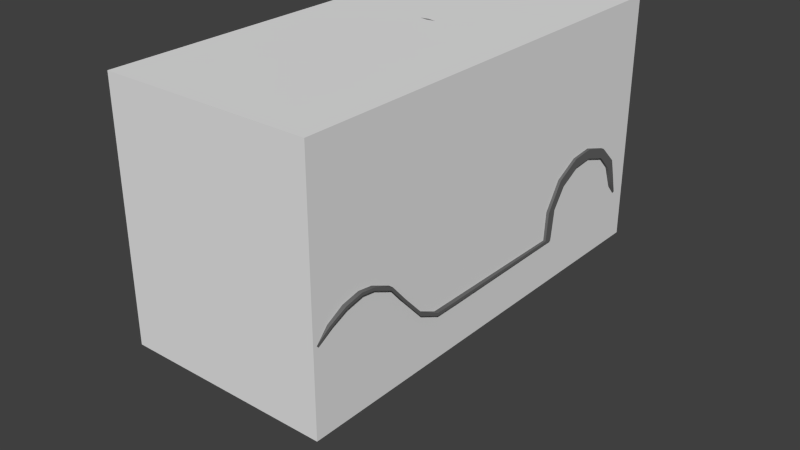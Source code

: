 # Source: t_ford.blend  (saved by Blender 2.75.0; exported with 4.5.12 LTS)
import bpy
from mathutils import Matrix  # noqa: F401  (used for matrix-valued properties, if any)

bpy.ops.wm.read_factory_settings(use_empty=True)
scene = bpy.context.scene
scene.name = 'Scene'

# ---- collections
col_collection_1 = bpy.data.collections.new('Collection 1'); scene.collection.children.link(col_collection_1)

# ---- materials (node trees are filled in below, after node groups)
mat_falg = bpy.data.materials.new('Falg')
mat_falg.alpha_threshold = 0.0
mat_falg.use_transparent_shadow = False
mat_falg.diffuse_color = (0.621, 0.8, 0.03879, 1.0)
mat_falg.roughness = 0.5
mat_tyre = bpy.data.materials.new('Tyre')
mat_tyre.alpha_threshold = 0.0
mat_tyre.use_transparent_shadow = False
mat_tyre.diffuse_color = (0.02038, 0.02038, 0.02038, 1.0)
mat_tyre.roughness = 0.5
mat_gold = bpy.data.materials.new('Gold')
mat_gold.alpha_threshold = 0.0
mat_gold.use_transparent_shadow = False
mat_gold.diffuse_color = (0.6955, 0.8, 0.0415, 1.0)
mat_gold.roughness = 0.5
mat_lamp_front = bpy.data.materials.new('Lamp front')
mat_lamp_front.alpha_threshold = 0.0
mat_lamp_front.use_transparent_shadow = False
mat_lamp_front.roughness = 0.5
mat_car_paint = bpy.data.materials.new('Car paint')
mat_car_paint.alpha_threshold = 0.0
mat_car_paint.use_transparent_shadow = False
mat_car_paint.diffuse_color = (0.1376, 0.1376, 0.1376, 1.0)
mat_car_paint.roughness = 0.5
mat_cover = bpy.data.materials.new('Cover')
mat_cover.alpha_threshold = 0.0
mat_cover.use_transparent_shadow = False
mat_cover.diffuse_color = (0.281, 0.281, 0.281, 1.0)
mat_cover.roughness = 0.5
mat_window = bpy.data.materials.new('Window')
mat_window.alpha_threshold = 0.0
mat_window.use_transparent_shadow = False
mat_window.roughness = 0.5
mat_seat = bpy.data.materials.new('Seat')
mat_seat.alpha_threshold = 0.0
mat_seat.use_transparent_shadow = False
mat_seat.diffuse_color = (0.2958, 0.3343, 0.09373, 1.0)
mat_seat.roughness = 0.5
mat_grill = bpy.data.materials.new('Grill')
mat_grill.alpha_threshold = 0.0
mat_grill.use_transparent_shadow = False
mat_grill.diffuse_color = (0.00637, 0.00637, 0.00637, 1.0)
mat_grill.roughness = 0.5
mat_material = bpy.data.materials.new('Material')
mat_material.alpha_threshold = 0.0
mat_material.use_transparent_shadow = False
mat_material.roughness = 0.5
mat_material.line_color = (0.0, 0.0, 0.0, 1.0)

# ---- material node trees

# ---- world
world_seat = bpy.data.worlds.new('Seat'); scene.world = world_seat
world_seat.use_sun_shadow = False
world_seat.sun_shadow_jitter_overblur = 0.0
world_seat.cycles.sampling_method = 'MANUAL'
world_seat.cycles.sample_map_resolution = 256

# ---- meshes
me_circle_006 = bpy.data.meshes.new('Circle.006')
me_circle_006.from_pydata([(-0.02763, 0.3845, -2.98e-08), (-0.02763, 0.333, 0.1922), (-0.02763, 0.1922, 0.333), (-0.02763, 0.0, 0.3845), (-0.02763, -0.1922, 0.333), (-0.02763, -0.333, 0.1922), (-0.02763, -0.3845, 2.98e-08), (-0.02763, -0.333, -0.1922), (-0.02763, -0.1922, -0.333), (-0.02763, -2.384e-07, -0.3845), (-0.02763, 0.1922, -0.333), (-0.02763, 0.333, -0.1922), (-0.02572, 0.2964, -2.98e-08), (-0.02572, 0.2567, 0.1482), (-0.02572, 0.1482, 0.2567), (-0.02572, 0.0, 0.2964), (-0.02572, -0.1482, 0.2567), (-0.02572, -0.2567, 0.1482), (-0.02572, -0.2964, 2.98e-08), (-0.02572, -0.2567, -0.1482), (-0.02572, -0.1482, -0.2567), (-0.02572, -2.384e-07, -0.2964), (-0.02572, 0.1482, -0.2567), (-0.02572, 0.2567, -0.1482), (0.02763, 0.3845, -2.98e-08), (0.02763, 0.333, 0.1922), (0.02763, 0.1922, 0.333), (0.02763, 0.0, 0.3845), (0.02763, -0.1922, 0.333), (0.02763, -0.333, 0.1922), (0.02763, -0.3845, 2.98e-08), (0.02763, -0.333, -0.1922), (0.02763, -0.1922, -0.333), (0.02763, -2.384e-07, -0.3845), (0.02763, 0.1922, -0.333), (0.02763, 0.333, -0.1922), (0.02572, 0.2964, -2.98e-08), (0.02572, 0.2567, 0.1482), (0.02572, 0.1482, 0.2567), (0.02572, 0.0, 0.2964), (0.02572, -0.1482, 0.2567), (0.02572, -0.2567, 0.1482), (0.02572, -0.2964, 2.98e-08), (0.02572, -0.2567, -0.1482), (0.02572, -0.1482, -0.2567), (0.02572, -2.384e-07, -0.2964), (0.02572, 0.1482, -0.2567), (0.02572, 0.2567, -0.1482), (0.04193, 0.3245, 0.1874), (0.04193, 0.3747, -2.98e-08), (0.04193, 0.1874, 0.3245), (0.04193, 0.0, 0.3747), (0.04193, -0.1874, 0.3245), (0.04193, -0.3245, 0.1874), (0.04193, -0.3747, 2.98e-08), (0.04193, -0.3245, -0.1874), (0.04193, -0.1874, -0.3245), (0.04193, -2.384e-07, -0.3747), (0.04193, 0.1874, -0.3245), (0.04193, 0.3245, -0.1874), (0.04193, 0.2688, 0.1552), (0.04193, 0.3104, -2.98e-08), (0.04193, 0.1552, 0.2688), (0.04193, 0.0, 0.3104), (0.04193, -0.1552, 0.2688), (0.04193, -0.2688, 0.1552), (0.04193, -0.3104, 2.98e-08), (0.04193, -0.2688, -0.1552), (0.04193, -0.1552, -0.2688), (0.04193, -2.384e-07, -0.3104), (0.04193, 0.1552, -0.2688), (0.04193, 0.2688, -0.1552), (-0.04193, 0.3245, 0.1874), (-0.04193, 0.3747, -2.98e-08), (-0.04193, 0.1874, 0.3245), (-0.04193, 0.0, 0.3747), (-0.04193, -0.1874, 0.3245), (-0.04193, -0.3245, 0.1874), (-0.04193, -0.3747, 2.98e-08), (-0.04193, -0.3245, -0.1874), (-0.04193, -0.1874, -0.3245), (-0.04193, -2.384e-07, -0.3747), (-0.04193, 0.1874, -0.3245), (-0.04193, 0.3245, -0.1874), (-0.04193, 0.2688, 0.1552), (-0.04193, 0.3104, -2.98e-08), (-0.04193, 0.1552, 0.2688), (-0.04193, 0.0, 0.3104), (-0.04193, -0.1552, 0.2688), (-0.04193, -0.2688, 0.1552), (-0.04193, -0.3104, 2.98e-08), (-0.04193, -0.2688, -0.1552), (-0.04193, -0.1552, -0.2688), (-0.04193, -2.384e-07, -0.3104), (-0.04193, 0.1552, -0.2688), (-0.04193, 0.2688, -0.1552), (-0.02317, 0.2312, 0.1335), (-0.02317, 0.267, -2.98e-08), (-0.02317, 0.1335, 0.2312), (-0.02317, 0.0, 0.267), (-0.02317, -0.1335, 0.2312), (-0.02317, -0.2312, 0.1335), (-0.02317, -0.267, 2.98e-08), (-0.02317, -0.2312, -0.1335), (-0.02317, -0.1335, -0.2312), (-0.02317, -2.384e-07, -0.267), (-0.02317, 0.1335, -0.2312), (-0.02317, 0.2312, -0.1335), (0.02317, 0.2312, 0.1335), (0.02317, 0.267, -2.98e-08), (0.02317, 0.1335, 0.2312), (0.02317, 0.0, 0.267), (0.02317, -0.1335, 0.2312), (0.02317, -0.2312, 0.1335), (0.02317, -0.267, 2.98e-08), (0.02317, -0.2312, -0.1335), (0.02317, -0.1335, -0.2312), (0.02317, -2.384e-07, -0.267), (0.02317, 0.1335, -0.2312), (0.02317, 0.2312, -0.1335), (-0.00695, 0.197, -0.1677), (-0.00695, 0.1677, -0.197), (0.00695, 0.197, -0.1677), (0.00695, 0.1677, -0.197), (-0.00695, 0.08676, -0.2437), (-0.00695, 0.04672, -0.2544), (0.00695, 0.08676, -0.2437), (0.00695, 0.04672, -0.2544), (-0.00695, -0.04672, -0.2544), (-0.00695, -0.08676, -0.2437), (0.00695, -0.04672, -0.2544), (0.00695, -0.08676, -0.2437), (-0.00695, -0.1677, -0.197), (-0.00695, -0.197, -0.1677), (0.00695, -0.1677, -0.197), (0.00695, -0.197, -0.1677), (-0.00695, -0.2437, -0.08676), (-0.00695, -0.2544, -0.04672), (0.00695, -0.2437, -0.08676), (0.00695, -0.2544, -0.04672), (-0.00695, -0.2544, 0.04672), (-0.00695, -0.2437, 0.08676), (0.00695, -0.2544, 0.04672), (0.00695, -0.2437, 0.08676), (-0.00695, -0.197, 0.1677), (-0.00695, -0.1677, 0.197), (0.00695, -0.197, 0.1677), (0.00695, -0.1677, 0.197), (0.00695, -0.08676, 0.2437), (0.00695, -0.04672, 0.2544), (-0.00695, -0.04672, 0.2544), (-0.00695, -0.08676, 0.2437), (-0.00695, 0.04672, 0.2544), (-0.00695, 0.08676, 0.2437), (0.00695, 0.04672, 0.2544), (0.00695, 0.08676, 0.2437), (-0.00695, 0.1677, 0.197), (-0.00695, 0.197, 0.1677), (0.00695, 0.1677, 0.197), (0.00695, 0.197, 0.1677), (-0.00695, 0.2437, 0.08676), (-0.00695, 0.2544, 0.04672), (0.00695, 0.2437, 0.08676), (0.00695, 0.2544, 0.04672), (-0.00695, 0.2544, -0.04672), (-0.00695, 0.2437, -0.08676), (0.00695, 0.2544, -0.04672), (0.00695, 0.2437, -0.08676), (-0.00695, -0.03759, -0.06019), (0.00695, -0.03759, -0.06019), (-0.00695, -0.06019, -0.03759), (0.00695, -0.06019, -0.03759), (-0.00695, -0.07092, -0.002457), (0.00695, -0.07092, -0.002457), (-0.00695, -0.06265, 0.03333), (0.00695, -0.06265, 0.03333), (-0.00695, -0.03759, 0.06019), (0.00695, -0.03759, 0.06019), (0.01393, 0.07092, -0.002457), (0.01393, 0.06019, -0.03759), (-0.00695, -0.002457, 0.07092), (0.01393, 0.03333, -0.06265), (0.00695, -0.002457, 0.07092), (0.01393, -0.002457, -0.07092), (-0.00695, 0.03333, 0.06265), (-0.00695, 0.06265, 0.03333), (0.00695, 0.03333, 0.06265), (0.00695, 0.06265, 0.03333), (0.01393, 0.06265, 0.03333), (-0.00695, -0.002457, -0.07092), (0.01393, 0.03333, 0.06265), (0.00695, -0.002457, -0.07092), (0.01393, -0.002457, 0.07092), (-0.00695, 0.03333, -0.06265), (0.01393, -0.03759, 0.06019), (0.00695, 0.03333, -0.06265), (0.01393, -0.06265, 0.03333), (-0.00695, 0.06019, -0.03759), (0.01393, -0.07092, -0.002457), (0.00695, 0.06019, -0.03759), (0.01393, -0.06019, -0.03759), (-0.00695, 0.07092, -0.002457), (0.01393, -0.03759, -0.06019), (0.00695, 0.07092, -0.002457)], [], [(5, 4, 76, 77), (0, 11, 83, 73), (18, 19, 91, 90), (4, 3, 75, 76), (11, 10, 82, 83), (17, 18, 90, 89), (3, 2, 74, 75), (10, 9, 81, 82), (16, 17, 89, 88), (2, 1, 72, 74), (23, 12, 85, 95), (9, 8, 80, 81), (45, 44, 68, 69), (29, 30, 54, 53), (37, 36, 61, 60), (44, 43, 67, 68), (28, 29, 53, 52), (35, 24, 49, 59), (43, 42, 66, 67), (27, 28, 52, 51), (34, 35, 59, 58), (42, 41, 65, 66), (26, 27, 51, 50), (33, 34, 58, 57), (8, 9, 33, 32), (15, 14, 98, 99), (1, 2, 26, 25), (39, 40, 112, 111), (9, 10, 34, 33), (2, 3, 27, 26), (22, 21, 105, 106), (10, 11, 35, 34), (3, 4, 28, 27), (46, 47, 119, 118), (11, 0, 24, 35), (4, 5, 29, 28), (14, 13, 96, 98), (38, 39, 111, 110), (5, 6, 30, 29), (21, 20, 104, 105), (45, 46, 118, 117), (6, 7, 31, 30), (13, 12, 97, 96), (37, 38, 110, 108), (7, 8, 32, 31), (20, 19, 103, 104), (0, 1, 25, 24), (44, 45, 117, 116), (56, 57, 69, 68), (55, 56, 68, 67), (54, 55, 67, 66), (53, 54, 66, 65), (52, 53, 65, 64), (51, 52, 64, 63), (50, 51, 63, 62), (48, 50, 62, 60), (49, 48, 60, 61), (59, 49, 61, 71), (58, 59, 71, 70), (57, 58, 70, 69), (38, 37, 60, 62), (30, 31, 55, 54), (46, 45, 69, 70), (39, 38, 62, 63), (31, 32, 56, 55), (47, 46, 70, 71), (24, 25, 48, 49), (40, 39, 63, 64), (32, 33, 57, 56), (36, 47, 71, 61), (25, 26, 50, 48), (41, 40, 64, 65), (80, 92, 93, 81), (79, 91, 92, 80), (78, 90, 91, 79), (77, 89, 90, 78), (76, 88, 89, 77), (75, 87, 88, 76), (74, 86, 87, 75), (72, 84, 86, 74), (73, 85, 84, 72), (83, 95, 85, 73), (82, 94, 95, 83), (81, 93, 94, 82), (19, 20, 92, 91), (12, 13, 84, 85), (6, 5, 77, 78), (20, 21, 93, 92), (13, 14, 86, 84), (7, 6, 78, 79), (21, 22, 94, 93), (14, 15, 87, 86), (8, 7, 79, 80), (22, 23, 95, 94), (1, 0, 73, 72), (15, 16, 88, 87), (109, 97, 164, 166), (112, 113, 146, 147), (102, 101, 141, 140), (114, 115, 138, 139), (104, 103, 133, 132), (97, 109, 163, 161), (117, 105, 128, 130), (98, 96, 157, 156), (118, 106, 124, 126), (110, 111, 154, 155), (106, 118, 123, 121), (112, 100, 151, 148), (47, 36, 109, 119), (23, 22, 106, 107), (40, 41, 113, 112), (16, 15, 99, 100), (12, 23, 107, 97), (41, 42, 114, 113), (17, 16, 100, 101), (42, 43, 115, 114), (18, 17, 101, 102), (43, 44, 116, 115), (19, 18, 102, 103), (36, 37, 108, 109), (121, 123, 195, 193), (107, 106, 121, 120), (119, 107, 120, 122), (118, 119, 122, 123), (125, 127, 191, 189), (117, 118, 126, 127), (105, 117, 127, 125), (106, 105, 125, 124), (105, 104, 129, 128), (104, 116, 131, 129), (116, 117, 130, 131), (103, 115, 135, 133), (115, 116, 134, 135), (116, 104, 132, 134), (115, 103, 136, 138), (103, 102, 137, 136), (102, 114, 139, 137), (142, 140, 172, 173), (101, 113, 143, 141), (113, 114, 142, 143), (114, 102, 140, 142), (113, 101, 144, 146), (101, 100, 145, 144), (100, 112, 147, 145), (111, 112, 148, 149), (100, 99, 150, 151), (99, 111, 149, 150), (154, 152, 180, 182), (99, 98, 153, 152), (111, 99, 152, 154), (98, 110, 155, 153), (157, 159, 187, 185), (108, 110, 158, 159), (110, 98, 156, 158), (96, 108, 159, 157), (109, 108, 162, 163), (96, 97, 161, 160), (108, 96, 160, 162), (119, 109, 166, 167), (107, 119, 167, 165), (97, 107, 165, 164), (129, 131, 169, 168), (138, 136, 170, 171), (146, 144, 174, 175), (148, 151, 176, 177), (195, 199, 179, 181), (156, 157, 185, 184), (158, 156, 184, 186), (159, 158, 186, 187), (165, 167, 199, 197), (184, 185, 201, 197, 193, 189, 168, 170, 172, 174, 176, 180), (169, 191, 183, 202), (161, 163, 203, 201), (130, 128, 189, 191), (135, 134, 169, 171), (137, 139, 173, 172), (145, 147, 177, 176), (151, 150, 180, 176), (160, 161, 201, 185), (166, 164, 201, 203), (173, 171, 200, 198), (131, 130, 191, 169), (128, 129, 168, 189), (191, 195, 181, 183), (133, 135, 171, 170), (132, 133, 170, 168), (134, 132, 168, 169), (186, 182, 192, 190), (136, 137, 172, 170), (139, 138, 171, 173), (203, 187, 188, 178), (143, 142, 173, 175), (141, 143, 175, 174), (140, 141, 174, 172), (177, 175, 196, 194), (144, 145, 176, 174), (147, 146, 175, 177), (187, 186, 190, 188), (150, 149, 182, 180), (149, 148, 177, 182), (171, 169, 202, 200), (155, 154, 182, 186), (153, 155, 186, 184), (152, 153, 184, 180), (182, 177, 194, 192), (124, 125, 189, 193), (126, 124, 193, 195), (127, 126, 195, 191), (199, 203, 178, 179), (123, 122, 199, 195), (122, 120, 197, 199), (120, 121, 193, 197), (190, 192, 194, 196, 198, 200, 202, 183, 181, 179, 178, 188), (167, 166, 203, 199), (164, 165, 197, 201), (175, 173, 198, 196), (162, 160, 185, 187), (163, 162, 187, 203)])
me_circle_006.polygons.foreach_set('use_smooth', [True] * 218)
me_circle_006.polygons.foreach_set('material_index', [1, 1, 1, 1, 1, 1, 1, 1, 1, 1, 1, 1, 1, 1, 1, 1, 1, 1, 1, 1, 1, 1, 1, 1, 1, 0, 1, 0, 1, 1, 0, 1, 1, 0, 1, 1, 0, 0, 1, 0, 0, 1, 0, 0, 1, 0, 1, 0, 1, 1, 1, 1, 1, 1, 1, 1, 1, 1, 1, 1, 1, 1, 1, 1, 1, 1, 1, 1, 1, 1, 1, 1, 1, 1, 1, 1, 1, 1, 1, 1, 1, 1, 1, 1, 1, 1, 1, 1, 1, 1, 1, 1, 1, 1, 1, 1, 0, 0, 0, 0, 0, 0, 0, 0, 0, 0, 0, 0, 0, 0, 0, 0, 0, 0, 0, 0, 0, 0, 0, 0, 0, 0, 0, 0, 0, 0, 0, 0, 0, 0, 0, 0, 0, 0, 0, 0, 0, 0, 0, 0, 0, 0, 0, 0, 0, 0, 0, 0, 0, 0, 0, 0, 0, 0, 0, 0, 0, 0, 0, 0, 0, 0, 0, 0, 0, 0, 0, 0, 0, 0, 0, 0, 0, 0, 0, 0, 0, 0, 0, 0, 0, 0, 0, 0, 0, 0, 0, 0, 0, 0, 0, 0, 0, 0, 0, 0, 0, 0, 0, 0, 0, 0, 0, 0, 0, 0, 0, 0, 0, 0, 0, 0, 0, 0, 0, 0, 0, 0])
me_circle_006.materials.append(mat_falg)
me_circle_006.materials.append(mat_tyre)
me_circle_006.use_remesh_preserve_volume = False
me_circle_006.use_remesh_preserve_attributes = False
me_circle_006.use_mirror_vertex_groups = False
me_circle_006.update()
me_circle_005 = bpy.data.meshes.new('Circle.005')
me_circle_005.from_pydata([(-0.02777, 0.3844, -4.318e-05), (-0.02777, 0.3329, 0.1922), (-0.02777, 0.1922, 0.3329), (-0.02777, -4.411e-05, 0.3844), (-0.02777, -0.1923, 0.3329), (-0.02777, -0.333, 0.1922), (-0.02777, -0.3845, -4.312e-05), (-0.02777, -0.333, -0.1923), (-0.02777, -0.1923, -0.333), (-0.02777, -4.435e-05, -0.3845), (-0.02777, 0.1922, -0.333), (-0.02777, 0.3329, -0.1923), (-0.02586, 0.2964, -4.318e-05), (-0.02586, 0.2567, 0.1482), (-0.02586, 0.1482, 0.2567), (-0.02586, -4.411e-05, 0.2964), (-0.02586, -0.1483, 0.2567), (-0.02586, -0.2568, 0.1482), (-0.02586, -0.2965, -4.312e-05), (-0.02586, -0.2568, -0.1483), (-0.02586, -0.1483, -0.2568), (-0.02586, -4.435e-05, -0.2965), (-0.02586, 0.1482, -0.2568), (-0.02586, 0.2567, -0.1483), (0.02749, 0.3844, -4.318e-05), (0.02749, 0.3329, 0.1922), (0.02749, 0.1922, 0.3329), (0.02749, -4.411e-05, 0.3844), (0.02749, -0.1923, 0.3329), (0.02749, -0.333, 0.1922), (0.02749, -0.3845, -4.312e-05), (0.02749, -0.333, -0.1923), (0.02749, -0.1923, -0.333), (0.02749, -4.435e-05, -0.3845), (0.02749, 0.1922, -0.333), (0.02749, 0.3329, -0.1923), (0.02559, 0.2964, -4.318e-05), (0.02559, 0.2567, 0.1482), (0.02559, 0.1482, 0.2567), (0.02559, -4.411e-05, 0.2964), (0.02559, -0.1483, 0.2567), (0.02559, -0.2568, 0.1482), (0.02559, -0.2965, -4.312e-05), (0.02559, -0.2568, -0.1483), (0.02559, -0.1483, -0.2568), (0.02559, -4.435e-05, -0.2965), (0.02559, 0.1482, -0.2568), (0.02559, 0.2567, -0.1483), (0.04179, 0.3245, 0.1873), (0.04179, 0.3747, -4.318e-05), (0.04179, 0.1873, 0.3245), (0.04179, -4.411e-05, 0.3747), (0.04179, -0.1874, 0.3245), (0.04179, -0.3246, 0.1873), (0.04179, -0.3748, -4.312e-05), (0.04179, -0.3246, -0.1874), (0.04179, -0.1874, -0.3246), (0.04179, -4.435e-05, -0.3748), (0.04179, 0.1873, -0.3246), (0.04179, 0.3245, -0.1874), (0.04179, 0.2687, 0.1551), (0.04179, 0.3103, -4.318e-05), (0.04179, 0.1551, 0.2687), (0.04179, -4.411e-05, 0.3103), (0.04179, -0.1552, 0.2687), (0.04179, -0.2688, 0.1551), (0.04179, -0.3104, -4.312e-05), (0.04179, -0.2688, -0.1552), (0.04179, -0.1552, -0.2688), (0.04179, -4.435e-05, -0.3104), (0.04179, 0.1551, -0.2688), (0.04179, 0.2687, -0.1552), (-0.04207, 0.3245, 0.1873), (-0.04207, 0.3747, -4.318e-05), (-0.04207, 0.1873, 0.3245), (-0.04207, -4.411e-05, 0.3747), (-0.04207, -0.1874, 0.3245), (-0.04207, -0.3246, 0.1873), (-0.04207, -0.3748, -4.312e-05), (-0.04207, -0.3246, -0.1874), (-0.04207, -0.1874, -0.3246), (-0.04207, -4.435e-05, -0.3748), (-0.04207, 0.1873, -0.3246), (-0.04207, 0.3245, -0.1874), (-0.04207, 0.2687, 0.1551), (-0.04207, 0.3103, -4.318e-05), (-0.04207, 0.1551, 0.2687), (-0.04207, -4.411e-05, 0.3103), (-0.04207, -0.1552, 0.2687), (-0.04207, -0.2688, 0.1551), (-0.04207, -0.3104, -4.312e-05), (-0.04207, -0.2688, -0.1552), (-0.04207, -0.1552, -0.2688), (-0.04207, -4.435e-05, -0.3104), (-0.04207, 0.1551, -0.2688), (-0.04207, 0.2687, -0.1552), (-0.02331, 0.2312, 0.1334), (-0.02331, 0.2669, -4.318e-05), (-0.02331, 0.1334, 0.2312), (-0.02331, -4.411e-05, 0.2669), (-0.02331, -0.1335, 0.2312), (-0.02331, -0.2312, 0.1334), (-0.02331, -0.267, -4.312e-05), (-0.02331, -0.2312, -0.1335), (-0.02331, -0.1335, -0.2312), (-0.02331, -4.435e-05, -0.267), (-0.02331, 0.1334, -0.2312), (-0.02331, 0.2312, -0.1335), (0.02303, 0.2312, 0.1334), (0.02303, 0.2669, -4.318e-05), (0.02303, 0.1334, 0.2312), (0.02303, -4.411e-05, 0.2669), (0.02303, -0.1335, 0.2312), (0.02303, -0.2312, 0.1334), (0.02303, -0.267, -4.312e-05), (0.02303, -0.2312, -0.1335), (0.02303, -0.1335, -0.2312), (0.02303, -4.435e-05, -0.267), (0.02303, 0.1334, -0.2312), (0.02303, 0.2312, -0.1335), (-0.007088, 0.197, -0.1677), (-0.007088, 0.1676, -0.197), (0.006811, 0.197, -0.1677), (0.006811, 0.1676, -0.197), (-0.007088, 0.08672, -0.2438), (-0.007088, 0.04667, -0.2545), (0.006811, 0.08672, -0.2438), (0.006811, 0.04667, -0.2545), (-0.007088, -0.04676, -0.2545), (-0.007088, -0.08681, -0.2438), (0.006811, -0.04676, -0.2545), (0.006811, -0.08681, -0.2438), (-0.007088, -0.1677, -0.197), (-0.007088, -0.197, -0.1677), (0.006811, -0.1677, -0.197), (0.006811, -0.197, -0.1677), (-0.007088, -0.2438, -0.08681), (-0.007088, -0.2545, -0.04676), (0.006811, -0.2438, -0.08681), (0.006811, -0.2545, -0.04676), (-0.007088, -0.2545, 0.04668), (-0.007088, -0.2438, 0.08672), (0.006811, -0.2545, 0.04668), (0.006811, -0.2438, 0.08672), (-0.007088, -0.197, 0.1676), (-0.007088, -0.1677, 0.197), (0.006811, -0.197, 0.1676), (0.006811, -0.1677, 0.197), (0.006811, -0.08681, 0.2437), (0.006811, -0.04676, 0.2544), (-0.007088, -0.04676, 0.2544), (-0.007088, -0.08681, 0.2437), (-0.007088, 0.04667, 0.2544), (-0.007088, 0.08672, 0.2437), (0.006811, 0.04667, 0.2544), (0.006811, 0.08672, 0.2437), (-0.007088, 0.1676, 0.197), (-0.007088, 0.197, 0.1676), (0.006811, 0.1676, 0.197), (0.006811, 0.197, 0.1676), (-0.007088, 0.2437, 0.08672), (-0.007088, 0.2544, 0.04668), (0.006811, 0.2437, 0.08672), (0.006811, 0.2544, 0.04668), (-0.007088, 0.2544, -0.04676), (-0.007088, 0.2437, -0.08681), (0.006811, 0.2544, -0.04676), (0.006811, 0.2437, -0.08681), (-0.007088, -0.03763, -0.06023), (0.006811, -0.03763, -0.06023), (-0.007088, -0.06023, -0.03763), (0.006811, -0.06023, -0.03763), (-0.007088, -0.07096, -0.0025), (0.006811, -0.07096, -0.0025), (-0.007088, -0.06269, 0.03329), (0.006811, -0.06269, 0.03329), (-0.007088, -0.03763, 0.06014), (0.006811, -0.03763, 0.06014), (0.01379, 0.07087, -0.0025), (0.01379, 0.06014, -0.03763), (-0.007088, -0.002501, 0.07087), (0.01379, 0.03329, -0.06269), (0.006811, -0.002501, 0.07087), (0.01379, -0.002502, -0.07096), (-0.007088, 0.03329, 0.0626), (-0.007088, 0.0626, 0.03329), (0.006811, 0.03329, 0.0626), (0.006811, 0.0626, 0.03329), (0.01379, 0.0626, 0.03329), (-0.007088, -0.002502, -0.07096), (0.01379, 0.03329, 0.0626), (0.006811, -0.002502, -0.07096), (0.01379, -0.002501, 0.07087), (-0.007088, 0.03329, -0.06269), (0.01379, -0.03763, 0.06014), (0.006811, 0.03329, -0.06269), (0.01379, -0.06269, 0.03329), (-0.007088, 0.06014, -0.03763), (0.01379, -0.07096, -0.0025), (0.006811, 0.06014, -0.03763), (0.01379, -0.06023, -0.03763), (-0.007088, 0.07087, -0.0025), (0.01379, -0.03763, -0.06023), (0.006811, 0.07087, -0.0025)], [], [(5, 4, 76, 77), (0, 11, 83, 73), (18, 19, 91, 90), (4, 3, 75, 76), (11, 10, 82, 83), (17, 18, 90, 89), (3, 2, 74, 75), (10, 9, 81, 82), (16, 17, 89, 88), (2, 1, 72, 74), (23, 12, 85, 95), (9, 8, 80, 81), (45, 44, 68, 69), (29, 30, 54, 53), (37, 36, 61, 60), (44, 43, 67, 68), (28, 29, 53, 52), (35, 24, 49, 59), (43, 42, 66, 67), (27, 28, 52, 51), (34, 35, 59, 58), (42, 41, 65, 66), (26, 27, 51, 50), (33, 34, 58, 57), (8, 9, 33, 32), (15, 14, 98, 99), (1, 2, 26, 25), (39, 40, 112, 111), (9, 10, 34, 33), (2, 3, 27, 26), (22, 21, 105, 106), (10, 11, 35, 34), (3, 4, 28, 27), (46, 47, 119, 118), (11, 0, 24, 35), (4, 5, 29, 28), (14, 13, 96, 98), (38, 39, 111, 110), (5, 6, 30, 29), (21, 20, 104, 105), (45, 46, 118, 117), (6, 7, 31, 30), (13, 12, 97, 96), (37, 38, 110, 108), (7, 8, 32, 31), (20, 19, 103, 104), (0, 1, 25, 24), (44, 45, 117, 116), (56, 57, 69, 68), (55, 56, 68, 67), (54, 55, 67, 66), (53, 54, 66, 65), (52, 53, 65, 64), (51, 52, 64, 63), (50, 51, 63, 62), (48, 50, 62, 60), (49, 48, 60, 61), (59, 49, 61, 71), (58, 59, 71, 70), (57, 58, 70, 69), (38, 37, 60, 62), (30, 31, 55, 54), (46, 45, 69, 70), (39, 38, 62, 63), (31, 32, 56, 55), (47, 46, 70, 71), (24, 25, 48, 49), (40, 39, 63, 64), (32, 33, 57, 56), (36, 47, 71, 61), (25, 26, 50, 48), (41, 40, 64, 65), (80, 92, 93, 81), (79, 91, 92, 80), (78, 90, 91, 79), (77, 89, 90, 78), (76, 88, 89, 77), (75, 87, 88, 76), (74, 86, 87, 75), (72, 84, 86, 74), (73, 85, 84, 72), (83, 95, 85, 73), (82, 94, 95, 83), (81, 93, 94, 82), (19, 20, 92, 91), (12, 13, 84, 85), (6, 5, 77, 78), (20, 21, 93, 92), (13, 14, 86, 84), (7, 6, 78, 79), (21, 22, 94, 93), (14, 15, 87, 86), (8, 7, 79, 80), (22, 23, 95, 94), (1, 0, 73, 72), (15, 16, 88, 87), (109, 97, 164, 166), (112, 113, 146, 147), (102, 101, 141, 140), (114, 115, 138, 139), (104, 103, 133, 132), (97, 109, 163, 161), (117, 105, 128, 130), (98, 96, 157, 156), (118, 106, 124, 126), (110, 111, 154, 155), (106, 118, 123, 121), (112, 100, 151, 148), (47, 36, 109, 119), (23, 22, 106, 107), (40, 41, 113, 112), (16, 15, 99, 100), (12, 23, 107, 97), (41, 42, 114, 113), (17, 16, 100, 101), (42, 43, 115, 114), (18, 17, 101, 102), (43, 44, 116, 115), (19, 18, 102, 103), (36, 37, 108, 109), (121, 123, 195, 193), (107, 106, 121, 120), (119, 107, 120, 122), (118, 119, 122, 123), (125, 127, 191, 189), (117, 118, 126, 127), (105, 117, 127, 125), (106, 105, 125, 124), (105, 104, 129, 128), (104, 116, 131, 129), (116, 117, 130, 131), (103, 115, 135, 133), (115, 116, 134, 135), (116, 104, 132, 134), (115, 103, 136, 138), (103, 102, 137, 136), (102, 114, 139, 137), (142, 140, 172, 173), (101, 113, 143, 141), (113, 114, 142, 143), (114, 102, 140, 142), (113, 101, 144, 146), (101, 100, 145, 144), (100, 112, 147, 145), (111, 112, 148, 149), (100, 99, 150, 151), (99, 111, 149, 150), (154, 152, 180, 182), (99, 98, 153, 152), (111, 99, 152, 154), (98, 110, 155, 153), (157, 159, 187, 185), (108, 110, 158, 159), (110, 98, 156, 158), (96, 108, 159, 157), (109, 108, 162, 163), (96, 97, 161, 160), (108, 96, 160, 162), (119, 109, 166, 167), (107, 119, 167, 165), (97, 107, 165, 164), (129, 131, 169, 168), (138, 136, 170, 171), (146, 144, 174, 175), (148, 151, 176, 177), (195, 199, 179, 181), (156, 157, 185, 184), (158, 156, 184, 186), (159, 158, 186, 187), (165, 167, 199, 197), (184, 185, 201, 197, 193, 189, 168, 170, 172, 174, 176, 180), (169, 191, 183, 202), (161, 163, 203, 201), (130, 128, 189, 191), (135, 134, 169, 171), (137, 139, 173, 172), (145, 147, 177, 176), (151, 150, 180, 176), (160, 161, 201, 185), (166, 164, 201, 203), (173, 171, 200, 198), (131, 130, 191, 169), (128, 129, 168, 189), (191, 195, 181, 183), (133, 135, 171, 170), (132, 133, 170, 168), (134, 132, 168, 169), (186, 182, 192, 190), (136, 137, 172, 170), (139, 138, 171, 173), (203, 187, 188, 178), (143, 142, 173, 175), (141, 143, 175, 174), (140, 141, 174, 172), (177, 175, 196, 194), (144, 145, 176, 174), (147, 146, 175, 177), (187, 186, 190, 188), (150, 149, 182, 180), (149, 148, 177, 182), (171, 169, 202, 200), (155, 154, 182, 186), (153, 155, 186, 184), (152, 153, 184, 180), (182, 177, 194, 192), (124, 125, 189, 193), (126, 124, 193, 195), (127, 126, 195, 191), (199, 203, 178, 179), (123, 122, 199, 195), (122, 120, 197, 199), (120, 121, 193, 197), (190, 192, 194, 196, 198, 200, 202, 183, 181, 179, 178, 188), (167, 166, 203, 199), (164, 165, 197, 201), (175, 173, 198, 196), (162, 160, 185, 187), (163, 162, 187, 203)])
me_circle_005.polygons.foreach_set('use_smooth', [True] * 218)
me_circle_005.polygons.foreach_set('material_index', [1, 1, 1, 1, 1, 1, 1, 1, 1, 1, 1, 1, 1, 1, 1, 1, 1, 1, 1, 1, 1, 1, 1, 1, 1, 0, 1, 0, 1, 1, 0, 1, 1, 0, 1, 1, 0, 0, 1, 0, 0, 1, 0, 0, 1, 0, 1, 0, 1, 1, 1, 1, 1, 1, 1, 1, 1, 1, 1, 1, 1, 1, 1, 1, 1, 1, 1, 1, 1, 1, 1, 1, 1, 1, 1, 1, 1, 1, 1, 1, 1, 1, 1, 1, 1, 1, 1, 1, 1, 1, 1, 1, 1, 1, 1, 1, 0, 0, 0, 0, 0, 0, 0, 0, 0, 0, 0, 0, 0, 0, 0, 0, 0, 0, 0, 0, 0, 0, 0, 0, 0, 0, 0, 0, 0, 0, 0, 0, 0, 0, 0, 0, 0, 0, 0, 0, 0, 0, 0, 0, 0, 0, 0, 0, 0, 0, 0, 0, 0, 0, 0, 0, 0, 0, 0, 0, 0, 0, 0, 0, 0, 0, 0, 0, 0, 0, 0, 0, 0, 0, 0, 0, 0, 0, 0, 0, 0, 0, 0, 0, 0, 0, 0, 0, 0, 0, 0, 0, 0, 0, 0, 0, 0, 0, 0, 0, 0, 0, 0, 0, 0, 0, 0, 0, 0, 0, 0, 0, 0, 0, 0, 0, 0, 0, 0, 0, 0, 0])
me_circle_005.materials.append(mat_falg)
me_circle_005.materials.append(mat_tyre)
me_circle_005.use_remesh_preserve_volume = False
me_circle_005.use_remesh_preserve_attributes = False
me_circle_005.use_mirror_vertex_groups = False
me_circle_005.update()
me_circle_004 = bpy.data.meshes.new('Circle.004')
me_circle_004.from_pydata([(0.691, 1.531, 0.3752), (0.691, 1.48, 0.5674), (0.691, 1.339, 0.7082), (0.691, 1.147, 0.7597), (0.691, 0.9547, 0.7082), (0.691, 0.814, 0.5674), (0.691, 0.7625, 0.3752), (0.691, 0.814, 0.183), (0.691, 0.9547, 0.04223), (0.691, 1.147, -0.009281), (0.691, 1.339, 0.04223), (0.691, 1.48, 0.183), (0.6929, 1.443, 0.3752), (0.6929, 1.404, 0.5234), (0.6929, 1.295, 0.6319), (0.6929, 1.147, 0.6716), (0.6929, 0.9987, 0.6319), (0.6929, 0.8902, 0.5234), (0.6929, 0.8505, 0.3752), (0.6929, 0.8902, 0.227), (0.6929, 0.9987, 0.1185), (0.6929, 1.147, 0.07877), (0.6929, 1.295, 0.1185), (0.6929, 1.404, 0.227), (0.7463, 1.531, 0.3752), (0.7463, 1.48, 0.5674), (0.7463, 1.339, 0.7082), (0.7463, 1.147, 0.7597), (0.7463, 0.9547, 0.7082), (0.7463, 0.814, 0.5674), (0.7463, 0.7625, 0.3752), (0.7463, 0.814, 0.183), (0.7463, 0.9547, 0.04223), (0.7463, 1.147, -0.009281), (0.7463, 1.339, 0.04223), (0.7463, 1.48, 0.183), (0.7444, 1.443, 0.3752), (0.7444, 1.404, 0.5234), (0.7444, 1.295, 0.6319), (0.7444, 1.147, 0.6716), (0.7444, 0.9987, 0.6319), (0.7444, 0.8902, 0.5234), (0.7444, 0.8505, 0.3752), (0.7444, 0.8902, 0.227), (0.7444, 0.9987, 0.1185), (0.7444, 1.147, 0.07877), (0.7444, 1.295, 0.1185), (0.7444, 1.404, 0.227), (0.7606, 1.471, 0.5626), (0.7606, 1.522, 0.3752), (0.7606, 1.334, 0.6997), (0.7606, 1.147, 0.7499), (0.7606, 0.9596, 0.6997), (0.7606, 0.8224, 0.5626), (0.7606, 0.7722, 0.3752), (0.7606, 0.8224, 0.1878), (0.7606, 0.9596, 0.05066), (0.7606, 1.147, 0.0004487), (0.7606, 1.334, 0.05066), (0.7606, 1.471, 0.1878), (0.7606, 1.416, 0.5304), (0.7606, 1.457, 0.3752), (0.7606, 1.302, 0.644), (0.7606, 1.147, 0.6856), (0.7606, 0.9918, 0.644), (0.7606, 0.8782, 0.5304), (0.7606, 0.8366, 0.3752), (0.7606, 0.8782, 0.22), (0.7606, 0.9918, 0.1064), (0.7606, 1.147, 0.06484), (0.7606, 1.302, 0.1064), (0.7606, 1.416, 0.22), (0.6767, 1.471, 0.5626), (0.6767, 1.522, 0.3752), (0.6767, 1.334, 0.6997), (0.6767, 1.147, 0.7499), (0.6767, 0.9596, 0.6997), (0.6767, 0.8224, 0.5626), (0.6767, 0.7722, 0.3752), (0.6767, 0.8224, 0.1878), (0.6767, 0.9596, 0.05066), (0.6767, 1.147, 0.0004487), (0.6767, 1.334, 0.05066), (0.6767, 1.471, 0.1878), (0.6767, 1.416, 0.5304), (0.6767, 1.457, 0.3752), (0.6767, 1.302, 0.644), (0.6767, 1.147, 0.6856), (0.6767, 0.9918, 0.644), (0.6767, 0.8782, 0.5304), (0.6767, 0.8366, 0.3752), (0.6767, 0.8782, 0.22), (0.6767, 0.9918, 0.1064), (0.6767, 1.147, 0.06484), (0.6767, 1.302, 0.1064), (0.6767, 1.416, 0.22), (0.6955, 1.378, 0.5087), (0.6955, 1.414, 0.3752), (0.6955, 1.28, 0.6064), (0.6955, 1.147, 0.6422), (0.6955, 1.013, 0.6064), (0.6955, 0.9158, 0.5087), (0.6955, 0.88, 0.3752), (0.6955, 0.9158, 0.2417), (0.6955, 1.013, 0.144), (0.6955, 1.147, 0.1082), (0.6955, 1.28, 0.144), (0.6955, 1.378, 0.2417), (0.7418, 1.378, 0.5087), (0.7418, 1.414, 0.3752), (0.7418, 1.28, 0.6064), (0.7418, 1.147, 0.6422), (0.7418, 1.013, 0.6064), (0.7418, 0.9158, 0.5087), (0.7418, 0.88, 0.3752), (0.7418, 0.9158, 0.2417), (0.7418, 1.013, 0.144), (0.7418, 1.147, 0.1082), (0.7418, 1.28, 0.144), (0.7418, 1.378, 0.2417), (0.7117, 1.344, 0.2075), (0.7117, 1.315, 0.1782), (0.7256, 1.344, 0.2075), (0.7256, 1.315, 0.1782), (0.7117, 1.234, 0.1315), (0.7117, 1.194, 0.1208), (0.7256, 1.234, 0.1315), (0.7256, 1.194, 0.1208), (0.7117, 1.1, 0.1208), (0.7117, 1.06, 0.1315), (0.7256, 1.1, 0.1208), (0.7256, 1.06, 0.1315), (0.7117, 0.9793, 0.1782), (0.7117, 0.95, 0.2075), (0.7256, 0.9793, 0.1782), (0.7256, 0.95, 0.2075), (0.7117, 0.9032, 0.2884), (0.7117, 0.8925, 0.3285), (0.7256, 0.9032, 0.2884), (0.7256, 0.8925, 0.3285), (0.7117, 0.8925, 0.4219), (0.7117, 0.9032, 0.462), (0.7256, 0.8925, 0.4219), (0.7256, 0.9032, 0.462), (0.7117, 0.95, 0.5429), (0.7117, 0.9793, 0.5722), (0.7256, 0.95, 0.5429), (0.7256, 0.9793, 0.5722), (0.7256, 1.06, 0.6189), (0.7256, 1.1, 0.6296), (0.7117, 1.1, 0.6296), (0.7117, 1.06, 0.6189), (0.7117, 1.194, 0.6296), (0.7117, 1.234, 0.6189), (0.7256, 1.194, 0.6296), (0.7256, 1.234, 0.6189), (0.7117, 1.315, 0.5722), (0.7117, 1.344, 0.5429), (0.7256, 1.315, 0.5722), (0.7256, 1.344, 0.5429), (0.7117, 1.391, 0.462), (0.7117, 1.401, 0.4219), (0.7256, 1.391, 0.462), (0.7256, 1.401, 0.4219), (0.7117, 1.401, 0.3285), (0.7117, 1.391, 0.2884), (0.7256, 1.401, 0.3285), (0.7256, 1.391, 0.2884), (0.7117, 1.109, 0.315), (0.7256, 1.109, 0.315), (0.7117, 1.087, 0.3376), (0.7256, 1.087, 0.3376), (0.7117, 1.076, 0.3727), (0.7256, 1.076, 0.3727), (0.7117, 1.084, 0.4085), (0.7256, 1.084, 0.4085), (0.7117, 1.109, 0.4354), (0.7256, 1.109, 0.4354), (0.7326, 1.218, 0.3727), (0.7326, 1.207, 0.3376), (0.7117, 1.144, 0.4461), (0.7326, 1.18, 0.3126), (0.7256, 1.144, 0.4461), (0.7326, 1.144, 0.3043), (0.7117, 1.18, 0.4378), (0.7117, 1.21, 0.4085), (0.7256, 1.18, 0.4378), (0.7256, 1.21, 0.4085), (0.7326, 1.21, 0.4085), (0.7117, 1.144, 0.3043), (0.7326, 1.18, 0.4378), (0.7256, 1.144, 0.3043), (0.7326, 1.144, 0.4461), (0.7117, 1.18, 0.3126), (0.7326, 1.109, 0.4354), (0.7256, 1.18, 0.3126), (0.7326, 1.084, 0.4085), (0.7117, 1.207, 0.3376), (0.7326, 1.076, 0.3727), (0.7256, 1.207, 0.3376), (0.7326, 1.087, 0.3376), (0.7117, 1.218, 0.3727), (0.7326, 1.109, 0.315), (0.7256, 1.218, 0.3727)], [], [(5, 4, 76, 77), (0, 11, 83, 73), (18, 19, 91, 90), (4, 3, 75, 76), (11, 10, 82, 83), (17, 18, 90, 89), (3, 2, 74, 75), (10, 9, 81, 82), (16, 17, 89, 88), (2, 1, 72, 74), (23, 12, 85, 95), (9, 8, 80, 81), (45, 44, 68, 69), (29, 30, 54, 53), (37, 36, 61, 60), (44, 43, 67, 68), (28, 29, 53, 52), (35, 24, 49, 59), (43, 42, 66, 67), (27, 28, 52, 51), (34, 35, 59, 58), (42, 41, 65, 66), (26, 27, 51, 50), (33, 34, 58, 57), (8, 9, 33, 32), (15, 14, 98, 99), (1, 2, 26, 25), (39, 40, 112, 111), (9, 10, 34, 33), (2, 3, 27, 26), (22, 21, 105, 106), (10, 11, 35, 34), (3, 4, 28, 27), (46, 47, 119, 118), (11, 0, 24, 35), (4, 5, 29, 28), (14, 13, 96, 98), (38, 39, 111, 110), (5, 6, 30, 29), (21, 20, 104, 105), (45, 46, 118, 117), (6, 7, 31, 30), (13, 12, 97, 96), (37, 38, 110, 108), (7, 8, 32, 31), (20, 19, 103, 104), (0, 1, 25, 24), (44, 45, 117, 116), (56, 57, 69, 68), (55, 56, 68, 67), (54, 55, 67, 66), (53, 54, 66, 65), (52, 53, 65, 64), (51, 52, 64, 63), (50, 51, 63, 62), (48, 50, 62, 60), (49, 48, 60, 61), (59, 49, 61, 71), (58, 59, 71, 70), (57, 58, 70, 69), (38, 37, 60, 62), (30, 31, 55, 54), (46, 45, 69, 70), (39, 38, 62, 63), (31, 32, 56, 55), (47, 46, 70, 71), (24, 25, 48, 49), (40, 39, 63, 64), (32, 33, 57, 56), (36, 47, 71, 61), (25, 26, 50, 48), (41, 40, 64, 65), (80, 92, 93, 81), (79, 91, 92, 80), (78, 90, 91, 79), (77, 89, 90, 78), (76, 88, 89, 77), (75, 87, 88, 76), (74, 86, 87, 75), (72, 84, 86, 74), (73, 85, 84, 72), (83, 95, 85, 73), (82, 94, 95, 83), (81, 93, 94, 82), (19, 20, 92, 91), (12, 13, 84, 85), (6, 5, 77, 78), (20, 21, 93, 92), (13, 14, 86, 84), (7, 6, 78, 79), (21, 22, 94, 93), (14, 15, 87, 86), (8, 7, 79, 80), (22, 23, 95, 94), (1, 0, 73, 72), (15, 16, 88, 87), (109, 97, 164, 166), (112, 113, 146, 147), (102, 101, 141, 140), (114, 115, 138, 139), (104, 103, 133, 132), (97, 109, 163, 161), (117, 105, 128, 130), (98, 96, 157, 156), (118, 106, 124, 126), (110, 111, 154, 155), (106, 118, 123, 121), (112, 100, 151, 148), (47, 36, 109, 119), (23, 22, 106, 107), (40, 41, 113, 112), (16, 15, 99, 100), (12, 23, 107, 97), (41, 42, 114, 113), (17, 16, 100, 101), (42, 43, 115, 114), (18, 17, 101, 102), (43, 44, 116, 115), (19, 18, 102, 103), (36, 37, 108, 109), (121, 123, 195, 193), (107, 106, 121, 120), (119, 107, 120, 122), (118, 119, 122, 123), (125, 127, 191, 189), (117, 118, 126, 127), (105, 117, 127, 125), (106, 105, 125, 124), (105, 104, 129, 128), (104, 116, 131, 129), (116, 117, 130, 131), (103, 115, 135, 133), (115, 116, 134, 135), (116, 104, 132, 134), (115, 103, 136, 138), (103, 102, 137, 136), (102, 114, 139, 137), (142, 140, 172, 173), (101, 113, 143, 141), (113, 114, 142, 143), (114, 102, 140, 142), (113, 101, 144, 146), (101, 100, 145, 144), (100, 112, 147, 145), (111, 112, 148, 149), (100, 99, 150, 151), (99, 111, 149, 150), (154, 152, 180, 182), (99, 98, 153, 152), (111, 99, 152, 154), (98, 110, 155, 153), (157, 159, 187, 185), (108, 110, 158, 159), (110, 98, 156, 158), (96, 108, 159, 157), (109, 108, 162, 163), (96, 97, 161, 160), (108, 96, 160, 162), (119, 109, 166, 167), (107, 119, 167, 165), (97, 107, 165, 164), (129, 131, 169, 168), (138, 136, 170, 171), (146, 144, 174, 175), (148, 151, 176, 177), (195, 199, 179, 181), (156, 157, 185, 184), (158, 156, 184, 186), (159, 158, 186, 187), (165, 167, 199, 197), (184, 185, 201, 197, 193, 189, 168, 170, 172, 174, 176, 180), (169, 191, 183, 202), (161, 163, 203, 201), (130, 128, 189, 191), (135, 134, 169, 171), (137, 139, 173, 172), (145, 147, 177, 176), (151, 150, 180, 176), (160, 161, 201, 185), (166, 164, 201, 203), (173, 171, 200, 198), (131, 130, 191, 169), (128, 129, 168, 189), (191, 195, 181, 183), (133, 135, 171, 170), (132, 133, 170, 168), (134, 132, 168, 169), (186, 182, 192, 190), (136, 137, 172, 170), (139, 138, 171, 173), (203, 187, 188, 178), (143, 142, 173, 175), (141, 143, 175, 174), (140, 141, 174, 172), (177, 175, 196, 194), (144, 145, 176, 174), (147, 146, 175, 177), (187, 186, 190, 188), (150, 149, 182, 180), (149, 148, 177, 182), (171, 169, 202, 200), (155, 154, 182, 186), (153, 155, 186, 184), (152, 153, 184, 180), (182, 177, 194, 192), (124, 125, 189, 193), (126, 124, 193, 195), (127, 126, 195, 191), (199, 203, 178, 179), (123, 122, 199, 195), (122, 120, 197, 199), (120, 121, 193, 197), (190, 192, 194, 196, 198, 200, 202, 183, 181, 179, 178, 188), (167, 166, 203, 199), (164, 165, 197, 201), (175, 173, 198, 196), (162, 160, 185, 187), (163, 162, 187, 203)])
me_circle_004.polygons.foreach_set('use_smooth', [True] * 218)
me_circle_004.polygons.foreach_set('material_index', [1, 1, 1, 1, 1, 1, 1, 1, 1, 1, 1, 1, 1, 1, 1, 1, 1, 1, 1, 1, 1, 1, 1, 1, 1, 0, 1, 0, 1, 1, 0, 1, 1, 0, 1, 1, 0, 0, 1, 0, 0, 1, 0, 0, 1, 0, 1, 0, 1, 1, 1, 1, 1, 1, 1, 1, 1, 1, 1, 1, 1, 1, 1, 1, 1, 1, 1, 1, 1, 1, 1, 1, 1, 1, 1, 1, 1, 1, 1, 1, 1, 1, 1, 1, 1, 1, 1, 1, 1, 1, 1, 1, 1, 1, 1, 1, 0, 0, 0, 0, 0, 0, 0, 0, 0, 0, 0, 0, 0, 0, 0, 0, 0, 0, 0, 0, 0, 0, 0, 0, 0, 0, 0, 0, 0, 0, 0, 0, 0, 0, 0, 0, 0, 0, 0, 0, 0, 0, 0, 0, 0, 0, 0, 0, 0, 0, 0, 0, 0, 0, 0, 0, 0, 0, 0, 0, 0, 0, 0, 0, 0, 0, 0, 0, 0, 0, 0, 0, 0, 0, 0, 0, 0, 0, 0, 0, 0, 0, 0, 0, 0, 0, 0, 0, 0, 0, 0, 0, 0, 0, 0, 0, 0, 0, 0, 0, 0, 0, 0, 0, 0, 0, 0, 0, 0, 0, 0, 0, 0, 0, 0, 0, 0, 0, 0, 0, 0, 0])
me_circle_004.materials.append(mat_falg)
me_circle_004.materials.append(mat_tyre)
me_circle_004.use_remesh_preserve_volume = False
me_circle_004.use_remesh_preserve_attributes = False
me_circle_004.use_mirror_vertex_groups = False
me_circle_004.update()
me_circle_003 = bpy.data.meshes.new('Circle.003')
me_circle_003.from_pydata([(0.691, -1.008, 0.3752), (0.691, -1.06, 0.5674), (0.691, -1.2, 0.7082), (0.691, -1.393, 0.7597), (0.691, -1.585, 0.7082), (0.691, -1.726, 0.5674), (0.691, -1.777, 0.3752), (0.691, -1.726, 0.183), (0.691, -1.585, 0.04223), (0.691, -1.393, -0.009281), (0.691, -1.2, 0.04223), (0.691, -1.06, 0.183), (0.6929, -1.096, 0.3752), (0.6929, -1.136, 0.5234), (0.6929, -1.244, 0.6319), (0.6929, -1.393, 0.6716), (0.6929, -1.541, 0.6319), (0.6929, -1.649, 0.5234), (0.6929, -1.689, 0.3752), (0.6929, -1.649, 0.227), (0.6929, -1.541, 0.1185), (0.6929, -1.393, 0.07877), (0.6929, -1.244, 0.1185), (0.6929, -1.136, 0.227), (0.7463, -1.008, 0.3752), (0.7463, -1.06, 0.5674), (0.7463, -1.2, 0.7082), (0.7463, -1.393, 0.7597), (0.7463, -1.585, 0.7082), (0.7463, -1.726, 0.5674), (0.7463, -1.777, 0.3752), (0.7463, -1.726, 0.183), (0.7463, -1.585, 0.04223), (0.7463, -1.393, -0.009281), (0.7463, -1.2, 0.04223), (0.7463, -1.06, 0.183), (0.7444, -1.096, 0.3752), (0.7444, -1.136, 0.5234), (0.7444, -1.244, 0.6319), (0.7444, -1.393, 0.6716), (0.7444, -1.541, 0.6319), (0.7444, -1.649, 0.5234), (0.7444, -1.689, 0.3752), (0.7444, -1.649, 0.227), (0.7444, -1.541, 0.1185), (0.7444, -1.393, 0.07877), (0.7444, -1.244, 0.1185), (0.7444, -1.136, 0.227), (0.7606, -1.068, 0.5626), (0.7606, -1.018, 0.3752), (0.7606, -1.205, 0.6997), (0.7606, -1.393, 0.7499), (0.7606, -1.58, 0.6997), (0.7606, -1.717, 0.5626), (0.7606, -1.767, 0.3752), (0.7606, -1.717, 0.1878), (0.7606, -1.58, 0.05066), (0.7606, -1.393, 0.0004487), (0.7606, -1.205, 0.05066), (0.7606, -1.068, 0.1878), (0.7606, -1.124, 0.5304), (0.7606, -1.082, 0.3752), (0.7606, -1.237, 0.644), (0.7606, -1.393, 0.6856), (0.7606, -1.548, 0.644), (0.7606, -1.661, 0.5304), (0.7606, -1.703, 0.3752), (0.7606, -1.661, 0.22), (0.7606, -1.548, 0.1064), (0.7606, -1.393, 0.06484), (0.7606, -1.237, 0.1064), (0.7606, -1.124, 0.22), (0.6767, -1.068, 0.5626), (0.6767, -1.018, 0.3752), (0.6767, -1.205, 0.6997), (0.6767, -1.393, 0.7499), (0.6767, -1.58, 0.6997), (0.6767, -1.717, 0.5626), (0.6767, -1.767, 0.3752), (0.6767, -1.717, 0.1878), (0.6767, -1.58, 0.05066), (0.6767, -1.393, 0.0004487), (0.6767, -1.205, 0.05066), (0.6767, -1.068, 0.1878), (0.6767, -1.124, 0.5304), (0.6767, -1.082, 0.3752), (0.6767, -1.237, 0.644), (0.6767, -1.393, 0.6856), (0.6767, -1.548, 0.644), (0.6767, -1.661, 0.5304), (0.6767, -1.703, 0.3752), (0.6767, -1.661, 0.22), (0.6767, -1.548, 0.1064), (0.6767, -1.393, 0.06484), (0.6767, -1.237, 0.1064), (0.6767, -1.124, 0.22), (0.6955, -1.161, 0.5087), (0.6955, -1.126, 0.3752), (0.6955, -1.259, 0.6064), (0.6955, -1.393, 0.6422), (0.6955, -1.526, 0.6064), (0.6955, -1.624, 0.5087), (0.6955, -1.66, 0.3752), (0.6955, -1.624, 0.2417), (0.6955, -1.526, 0.144), (0.6955, -1.393, 0.1082), (0.6955, -1.259, 0.144), (0.6955, -1.161, 0.2417), (0.7418, -1.161, 0.5087), (0.7418, -1.126, 0.3752), (0.7418, -1.259, 0.6064), (0.7418, -1.393, 0.6422), (0.7418, -1.526, 0.6064), (0.7418, -1.624, 0.5087), (0.7418, -1.66, 0.3752), (0.7418, -1.624, 0.2417), (0.7418, -1.526, 0.144), (0.7418, -1.393, 0.1082), (0.7418, -1.259, 0.144), (0.7418, -1.161, 0.2417), (0.7117, -1.196, 0.2075), (0.7117, -1.225, 0.1782), (0.7256, -1.196, 0.2075), (0.7256, -1.225, 0.1782), (0.7117, -1.306, 0.1315), (0.7117, -1.346, 0.1208), (0.7256, -1.306, 0.1315), (0.7256, -1.346, 0.1208), (0.7117, -1.439, 0.1208), (0.7117, -1.479, 0.1315), (0.7256, -1.439, 0.1208), (0.7256, -1.479, 0.1315), (0.7117, -1.56, 0.1782), (0.7117, -1.59, 0.2075), (0.7256, -1.56, 0.1782), (0.7256, -1.59, 0.2075), (0.7117, -1.636, 0.2884), (0.7117, -1.647, 0.3285), (0.7256, -1.636, 0.2884), (0.7256, -1.647, 0.3285), (0.7117, -1.647, 0.4219), (0.7117, -1.636, 0.462), (0.7256, -1.647, 0.4219), (0.7256, -1.636, 0.462), (0.7117, -1.59, 0.5429), (0.7117, -1.56, 0.5722), (0.7256, -1.59, 0.5429), (0.7256, -1.56, 0.5722), (0.7256, -1.479, 0.6189), (0.7256, -1.439, 0.6296), (0.7117, -1.439, 0.6296), (0.7117, -1.479, 0.6189), (0.7117, -1.346, 0.6296), (0.7117, -1.306, 0.6189), (0.7256, -1.346, 0.6296), (0.7256, -1.306, 0.6189), (0.7117, -1.225, 0.5722), (0.7117, -1.196, 0.5429), (0.7256, -1.225, 0.5722), (0.7256, -1.196, 0.5429), (0.7117, -1.149, 0.462), (0.7117, -1.138, 0.4219), (0.7256, -1.149, 0.462), (0.7256, -1.138, 0.4219), (0.7117, -1.138, 0.3285), (0.7117, -1.149, 0.2884), (0.7256, -1.138, 0.3285), (0.7256, -1.149, 0.2884), (0.7117, -1.43, 0.315), (0.7256, -1.43, 0.315), (0.7117, -1.453, 0.3376), (0.7256, -1.453, 0.3376), (0.7117, -1.464, 0.3727), (0.7256, -1.464, 0.3727), (0.7117, -1.455, 0.4085), (0.7256, -1.455, 0.4085), (0.7117, -1.43, 0.4354), (0.7256, -1.43, 0.4354), (0.7326, -1.322, 0.3727), (0.7326, -1.332, 0.3376), (0.7117, -1.395, 0.4461), (0.7326, -1.359, 0.3126), (0.7256, -1.395, 0.4461), (0.7326, -1.395, 0.3043), (0.7117, -1.359, 0.4378), (0.7117, -1.33, 0.4085), (0.7256, -1.359, 0.4378), (0.7256, -1.33, 0.4085), (0.7326, -1.33, 0.4085), (0.7117, -1.395, 0.3043), (0.7326, -1.359, 0.4378), (0.7256, -1.395, 0.3043), (0.7326, -1.395, 0.4461), (0.7117, -1.359, 0.3126), (0.7326, -1.43, 0.4354), (0.7256, -1.359, 0.3126), (0.7326, -1.455, 0.4085), (0.7117, -1.332, 0.3376), (0.7326, -1.464, 0.3727), (0.7256, -1.332, 0.3376), (0.7326, -1.453, 0.3376), (0.7117, -1.322, 0.3727), (0.7326, -1.43, 0.315), (0.7256, -1.322, 0.3727)], [], [(5, 4, 76, 77), (0, 11, 83, 73), (18, 19, 91, 90), (4, 3, 75, 76), (11, 10, 82, 83), (17, 18, 90, 89), (3, 2, 74, 75), (10, 9, 81, 82), (16, 17, 89, 88), (2, 1, 72, 74), (23, 12, 85, 95), (9, 8, 80, 81), (45, 44, 68, 69), (29, 30, 54, 53), (37, 36, 61, 60), (44, 43, 67, 68), (28, 29, 53, 52), (35, 24, 49, 59), (43, 42, 66, 67), (27, 28, 52, 51), (34, 35, 59, 58), (42, 41, 65, 66), (26, 27, 51, 50), (33, 34, 58, 57), (8, 9, 33, 32), (15, 14, 98, 99), (1, 2, 26, 25), (39, 40, 112, 111), (9, 10, 34, 33), (2, 3, 27, 26), (22, 21, 105, 106), (10, 11, 35, 34), (3, 4, 28, 27), (46, 47, 119, 118), (11, 0, 24, 35), (4, 5, 29, 28), (14, 13, 96, 98), (38, 39, 111, 110), (5, 6, 30, 29), (21, 20, 104, 105), (45, 46, 118, 117), (6, 7, 31, 30), (13, 12, 97, 96), (37, 38, 110, 108), (7, 8, 32, 31), (20, 19, 103, 104), (0, 1, 25, 24), (44, 45, 117, 116), (56, 57, 69, 68), (55, 56, 68, 67), (54, 55, 67, 66), (53, 54, 66, 65), (52, 53, 65, 64), (51, 52, 64, 63), (50, 51, 63, 62), (48, 50, 62, 60), (49, 48, 60, 61), (59, 49, 61, 71), (58, 59, 71, 70), (57, 58, 70, 69), (38, 37, 60, 62), (30, 31, 55, 54), (46, 45, 69, 70), (39, 38, 62, 63), (31, 32, 56, 55), (47, 46, 70, 71), (24, 25, 48, 49), (40, 39, 63, 64), (32, 33, 57, 56), (36, 47, 71, 61), (25, 26, 50, 48), (41, 40, 64, 65), (80, 92, 93, 81), (79, 91, 92, 80), (78, 90, 91, 79), (77, 89, 90, 78), (76, 88, 89, 77), (75, 87, 88, 76), (74, 86, 87, 75), (72, 84, 86, 74), (73, 85, 84, 72), (83, 95, 85, 73), (82, 94, 95, 83), (81, 93, 94, 82), (19, 20, 92, 91), (12, 13, 84, 85), (6, 5, 77, 78), (20, 21, 93, 92), (13, 14, 86, 84), (7, 6, 78, 79), (21, 22, 94, 93), (14, 15, 87, 86), (8, 7, 79, 80), (22, 23, 95, 94), (1, 0, 73, 72), (15, 16, 88, 87), (109, 97, 164, 166), (112, 113, 146, 147), (102, 101, 141, 140), (114, 115, 138, 139), (104, 103, 133, 132), (97, 109, 163, 161), (117, 105, 128, 130), (98, 96, 157, 156), (118, 106, 124, 126), (110, 111, 154, 155), (106, 118, 123, 121), (112, 100, 151, 148), (47, 36, 109, 119), (23, 22, 106, 107), (40, 41, 113, 112), (16, 15, 99, 100), (12, 23, 107, 97), (41, 42, 114, 113), (17, 16, 100, 101), (42, 43, 115, 114), (18, 17, 101, 102), (43, 44, 116, 115), (19, 18, 102, 103), (36, 37, 108, 109), (121, 123, 195, 193), (107, 106, 121, 120), (119, 107, 120, 122), (118, 119, 122, 123), (125, 127, 191, 189), (117, 118, 126, 127), (105, 117, 127, 125), (106, 105, 125, 124), (105, 104, 129, 128), (104, 116, 131, 129), (116, 117, 130, 131), (103, 115, 135, 133), (115, 116, 134, 135), (116, 104, 132, 134), (115, 103, 136, 138), (103, 102, 137, 136), (102, 114, 139, 137), (142, 140, 172, 173), (101, 113, 143, 141), (113, 114, 142, 143), (114, 102, 140, 142), (113, 101, 144, 146), (101, 100, 145, 144), (100, 112, 147, 145), (111, 112, 148, 149), (100, 99, 150, 151), (99, 111, 149, 150), (154, 152, 180, 182), (99, 98, 153, 152), (111, 99, 152, 154), (98, 110, 155, 153), (157, 159, 187, 185), (108, 110, 158, 159), (110, 98, 156, 158), (96, 108, 159, 157), (109, 108, 162, 163), (96, 97, 161, 160), (108, 96, 160, 162), (119, 109, 166, 167), (107, 119, 167, 165), (97, 107, 165, 164), (129, 131, 169, 168), (138, 136, 170, 171), (146, 144, 174, 175), (148, 151, 176, 177), (195, 199, 179, 181), (156, 157, 185, 184), (158, 156, 184, 186), (159, 158, 186, 187), (165, 167, 199, 197), (184, 185, 201, 197, 193, 189, 168, 170, 172, 174, 176, 180), (169, 191, 183, 202), (161, 163, 203, 201), (130, 128, 189, 191), (135, 134, 169, 171), (137, 139, 173, 172), (145, 147, 177, 176), (151, 150, 180, 176), (160, 161, 201, 185), (166, 164, 201, 203), (173, 171, 200, 198), (131, 130, 191, 169), (128, 129, 168, 189), (191, 195, 181, 183), (133, 135, 171, 170), (132, 133, 170, 168), (134, 132, 168, 169), (186, 182, 192, 190), (136, 137, 172, 170), (139, 138, 171, 173), (203, 187, 188, 178), (143, 142, 173, 175), (141, 143, 175, 174), (140, 141, 174, 172), (177, 175, 196, 194), (144, 145, 176, 174), (147, 146, 175, 177), (187, 186, 190, 188), (150, 149, 182, 180), (149, 148, 177, 182), (171, 169, 202, 200), (155, 154, 182, 186), (153, 155, 186, 184), (152, 153, 184, 180), (182, 177, 194, 192), (124, 125, 189, 193), (126, 124, 193, 195), (127, 126, 195, 191), (199, 203, 178, 179), (123, 122, 199, 195), (122, 120, 197, 199), (120, 121, 193, 197), (190, 192, 194, 196, 198, 200, 202, 183, 181, 179, 178, 188), (167, 166, 203, 199), (164, 165, 197, 201), (175, 173, 198, 196), (162, 160, 185, 187), (163, 162, 187, 203)])
me_circle_003.polygons.foreach_set('use_smooth', [True] * 218)
me_circle_003.polygons.foreach_set('material_index', [1, 1, 1, 1, 1, 1, 1, 1, 1, 1, 1, 1, 1, 1, 1, 1, 1, 1, 1, 1, 1, 1, 1, 1, 1, 0, 1, 0, 1, 1, 0, 1, 1, 0, 1, 1, 0, 0, 1, 0, 0, 1, 0, 0, 1, 0, 1, 0, 1, 1, 1, 1, 1, 1, 1, 1, 1, 1, 1, 1, 1, 1, 1, 1, 1, 1, 1, 1, 1, 1, 1, 1, 1, 1, 1, 1, 1, 1, 1, 1, 1, 1, 1, 1, 1, 1, 1, 1, 1, 1, 1, 1, 1, 1, 1, 1, 0, 0, 0, 0, 0, 0, 0, 0, 0, 0, 0, 0, 0, 0, 0, 0, 0, 0, 0, 0, 0, 0, 0, 0, 0, 0, 0, 0, 0, 0, 0, 0, 0, 0, 0, 0, 0, 0, 0, 0, 0, 0, 0, 0, 0, 0, 0, 0, 0, 0, 0, 0, 0, 0, 0, 0, 0, 0, 0, 0, 0, 0, 0, 0, 0, 0, 0, 0, 0, 0, 0, 0, 0, 0, 0, 0, 0, 0, 0, 0, 0, 0, 0, 0, 0, 0, 0, 0, 0, 0, 0, 0, 0, 0, 0, 0, 0, 0, 0, 0, 0, 0, 0, 0, 0, 0, 0, 0, 0, 0, 0, 0, 0, 0, 0, 0, 0, 0, 0, 0, 0, 0])
me_circle_003.materials.append(mat_falg)
me_circle_003.materials.append(mat_tyre)
me_circle_003.use_remesh_preserve_volume = False
me_circle_003.use_remesh_preserve_attributes = False
me_circle_003.use_mirror_vertex_groups = False
me_circle_003.update()
me_circle_002 = bpy.data.meshes.new('Circle.002')
me_circle_002.from_pydata([(0.6824, 1.624, 0.9317), (0.6459, 1.624, 0.9198), (0.6234, 1.624, 0.8888), (0.6234, 1.624, 0.8504), (0.6459, 1.624, 0.8194), (0.6824, 1.624, 0.8075), (0.7189, 1.624, 0.8194), (0.7415, 1.624, 0.8504), (0.7415, 1.624, 0.8888), (0.7189, 1.624, 0.9198), (0.6824, 1.624, 0.9226), (0.6513, 1.624, 0.9124), (0.632, 1.624, 0.886), (0.632, 1.624, 0.8532), (0.6513, 1.624, 0.8267), (0.6824, 1.624, 0.8166), (0.7136, 1.624, 0.8267), (0.7328, 1.624, 0.8532), (0.7328, 1.624, 0.886), (0.7136, 1.624, 0.9124), (0.6824, 1.611, 0.9317), (0.6459, 1.611, 0.9198), (0.6234, 1.611, 0.8888), (0.6234, 1.611, 0.8504), (0.6459, 1.611, 0.8194), (0.6824, 1.611, 0.8075), (0.7189, 1.611, 0.8194), (0.7415, 1.611, 0.8504), (0.7415, 1.611, 0.8888), (0.7189, 1.611, 0.9198), (0.6824, 1.586, 0.9206), (0.6525, 1.586, 0.9108), (0.6339, 1.586, 0.8853), (0.6339, 1.586, 0.8538), (0.6525, 1.586, 0.8283), (0.6824, 1.586, 0.8186), (0.7124, 1.586, 0.8283), (0.7309, 1.586, 0.8538), (0.7309, 1.586, 0.8853), (0.7124, 1.586, 0.9108), (0.6824, 1.561, 0.8824), (0.6749, 1.561, 0.88), (0.6702, 1.561, 0.8735), (0.6702, 1.561, 0.8656), (0.6749, 1.561, 0.8592), (0.6824, 1.561, 0.8568), (0.69, 1.561, 0.8592), (0.6946, 1.561, 0.8656), (0.6946, 1.561, 0.8735), (0.69, 1.561, 0.88)], [], [(3, 2, 12, 13), (0, 9, 19, 10), (7, 6, 16, 17), (4, 3, 13, 14), (1, 0, 10, 11), (8, 7, 17, 18), (5, 4, 14, 15), (2, 1, 11, 12), (9, 8, 18, 19), (6, 5, 15, 16), (11, 10, 19, 18, 17, 16, 15, 14, 13, 12), (7, 8, 28, 27), (4, 5, 25, 24), (1, 2, 22, 21), (8, 9, 29, 28), (5, 6, 26, 25), (2, 3, 23, 22), (9, 0, 20, 29), (6, 7, 27, 26), (3, 4, 24, 23), (0, 1, 21, 20), (21, 22, 32, 31), (28, 29, 39, 38), (25, 26, 36, 35), (22, 23, 33, 32), (29, 20, 30, 39), (26, 27, 37, 36), (23, 24, 34, 33), (20, 21, 31, 30), (27, 28, 38, 37), (24, 25, 35, 34), (38, 39, 49, 48), (35, 36, 46, 45), (32, 33, 43, 42), (39, 30, 40, 49), (36, 37, 47, 46), (33, 34, 44, 43), (30, 31, 41, 40), (37, 38, 48, 47), (34, 35, 45, 44), (31, 32, 42, 41), (41, 42, 43, 44, 45, 46, 47, 48, 49, 40)])
me_circle_002.polygons.foreach_set('use_smooth', [True] * 42)
me_circle_002.polygons.foreach_set('material_index', [0, 0, 0, 0, 0, 0, 0, 0, 0, 0, 1, 0, 0, 0, 0, 0, 0, 0, 0, 0, 0, 2, 2, 2, 2, 2, 2, 2, 2, 2, 2, 2, 2, 2, 2, 2, 2, 2, 2, 2, 2, 2])
me_circle_002.materials.append(mat_gold)
me_circle_002.materials.append(mat_lamp_front)
me_circle_002.materials.append(mat_car_paint)
me_circle_002.use_remesh_preserve_volume = False
me_circle_002.use_remesh_preserve_attributes = False
me_circle_002.use_mirror_vertex_groups = False
me_circle_002.update()
me_circle_001 = bpy.data.meshes.new('Circle.001')
me_circle_001.from_pydata([(0.0, 1.0, 0.0), (-0.5878, 0.809, 0.0), (-0.9511, 0.309, 0.0), (-0.9511, -0.309, 0.0), (-0.5878, -0.809, 0.0), (8.742e-08, -1.0, 0.0), (0.5878, -0.809, 0.0), (0.9511, -0.309, 0.0), (0.9511, 0.309, 0.0), (0.5878, 0.809, 0.0), (0.0, 1.0, 3.243), (-0.5878, 0.809, 3.243), (-0.9511, 0.309, 3.243), (-0.9511, -0.309, 3.243), (-0.5878, -0.809, 3.243), (8.742e-08, -1.0, 3.243), (0.5878, -0.809, 3.243), (0.9511, -0.309, 3.243), (0.9511, 0.309, 3.243), (0.5878, 0.809, 3.243)], [], [(3, 2, 12, 13), (0, 9, 19, 10), (7, 6, 16, 17), (4, 3, 13, 14), (1, 0, 10, 11), (8, 7, 17, 18), (5, 4, 14, 15), (2, 1, 11, 12), (9, 8, 18, 19), (6, 5, 15, 16), (11, 10, 19, 18, 17, 16, 15, 14, 13, 12)])
me_circle_001.polygons.foreach_set('use_smooth', [True] * 11)
me_circle_001.materials.append(mat_gold)
me_circle_001.use_remesh_preserve_volume = False
me_circle_001.use_remesh_preserve_attributes = False
me_circle_001.use_mirror_vertex_groups = False
me_circle_001.update()
me_circle = bpy.data.meshes.new('Circle')
me_circle.from_pydata([(0.4205, -1.515, 0.9858), (0.3521, -1.515, 0.9636), (0.3099, -1.515, 0.9055), (0.3099, -1.515, 0.8336), (0.3521, -1.515, 0.7755), (0.4205, -1.515, 0.7533), (0.4888, -1.515, 0.7755), (0.531, -1.515, 0.8336), (0.531, -1.515, 0.9055), (0.4888, -1.515, 0.9636), (0.4205, -1.515, 0.9688), (0.3621, -1.515, 0.9499), (0.3261, -1.515, 0.9002), (0.3261, -1.515, 0.8389), (0.3621, -1.515, 0.7893), (0.4205, -1.515, 0.7704), (0.4788, -1.515, 0.7893), (0.5148, -1.515, 0.8389), (0.5148, -1.515, 0.9002), (0.4788, -1.515, 0.9499), (0.4205, -1.492, 0.9858), (0.3521, -1.492, 0.9636), (0.3099, -1.492, 0.9055), (0.3099, -1.492, 0.8336), (0.3521, -1.492, 0.7755), (0.4205, -1.492, 0.7533), (0.4888, -1.492, 0.7755), (0.531, -1.492, 0.8336), (0.531, -1.492, 0.9055), (0.4888, -1.492, 0.9636), (0.4205, -1.444, 0.965), (0.3644, -1.444, 0.9468), (0.3297, -1.444, 0.8991), (0.3297, -1.444, 0.8401), (0.3644, -1.444, 0.7923), (0.4205, -1.444, 0.7741), (0.4766, -1.444, 0.7923), (0.5113, -1.444, 0.8401), (0.5113, -1.444, 0.8991), (0.4766, -1.444, 0.9468), (0.4205, -1.398, 0.8936), (0.4063, -1.398, 0.889), (0.3976, -1.398, 0.877), (0.3976, -1.398, 0.8622), (0.4063, -1.398, 0.8501), (0.4205, -1.398, 0.8456), (0.4346, -1.398, 0.8501), (0.4433, -1.398, 0.8622), (0.4433, -1.398, 0.877), (0.4346, -1.398, 0.889)], [], [(3, 13, 12, 2), (0, 10, 19, 9), (7, 17, 16, 6), (4, 14, 13, 3), (1, 11, 10, 0), (8, 18, 17, 7), (5, 15, 14, 4), (2, 12, 11, 1), (9, 19, 18, 8), (6, 16, 15, 5), (11, 12, 13, 14, 15, 16, 17, 18, 19, 10), (7, 27, 28, 8), (4, 24, 25, 5), (1, 21, 22, 2), (8, 28, 29, 9), (5, 25, 26, 6), (2, 22, 23, 3), (9, 29, 20, 0), (6, 26, 27, 7), (3, 23, 24, 4), (0, 20, 21, 1), (21, 31, 32, 22), (28, 38, 39, 29), (25, 35, 36, 26), (22, 32, 33, 23), (29, 39, 30, 20), (26, 36, 37, 27), (23, 33, 34, 24), (20, 30, 31, 21), (27, 37, 38, 28), (24, 34, 35, 25), (38, 48, 49, 39), (35, 45, 46, 36), (32, 42, 43, 33), (39, 49, 40, 30), (36, 46, 47, 37), (33, 43, 44, 34), (30, 40, 41, 31), (37, 47, 48, 38), (34, 44, 45, 35), (31, 41, 42, 32), (41, 40, 49, 48, 47, 46, 45, 44, 43, 42)])
me_circle.polygons.foreach_set('use_smooth', [True] * 42)
me_circle.polygons.foreach_set('material_index', [0, 0, 0, 0, 0, 0, 0, 0, 0, 0, 1, 0, 0, 0, 0, 0, 0, 0, 0, 0, 0, 2, 2, 2, 2, 2, 2, 2, 2, 2, 2, 2, 2, 2, 2, 2, 2, 2, 2, 2, 2, 2])
me_circle.materials.append(mat_gold)
me_circle.materials.append(mat_lamp_front)
me_circle.materials.append(mat_car_paint)
me_circle.use_remesh_preserve_volume = False
me_circle.use_remesh_preserve_attributes = False
me_circle.use_mirror_vertex_groups = False
me_circle.update()
me_cube_003 = bpy.data.meshes.new('Cube.003')
me_cube_003.from_pydata([(0.5586, 0.1697, 1.124), (0.5969, 0.5677, 1.672), (0.5932, 0.6365, 1.129), (0.5969, 0.7283, 1.855), (0.538, 0.7732, 1.88), (0.6044, 0.6773, 1.191), (0.0, 0.7834, 1.902), (0.0, 0.6712, 1.192), (0.5969, 0.3772, 1.769), (0.5969, 0.3117, 1.958), (0.538, 0.3056, 1.978), (0.0, 0.2996, 2.003), (0.5464, -0.4445, 1.792), (0.5337, -0.427, 1.823), (0.4758, -0.4445, 1.792), (0.459, -0.427, 1.823), (0.0, -0.4445, 1.792), (0.0, -0.427, 1.823), (0.5569, 0.7459, 1.684), (0.579, 0.7139, 1.455), (0.0, 0.7515, 1.7), (0.0, 0.7141, 1.464), (0.2593, 0.7489, 1.693), (0.2696, 0.714, 1.459)], [], [(3, 1, 0, 2), (18, 19, 23, 22), (4, 18, 22, 20, 6), (5, 7, 21, 23, 19), (3, 4, 10, 9), (1, 3, 9, 8), (13, 12, 8, 9), (12, 13, 15, 14), (14, 15, 17, 16), (11, 17, 15, 10), (10, 15, 13, 9), (22, 23, 21, 20), (6, 11, 10, 4), (2, 5, 3), (19, 18, 4, 3, 5)])
me_cube_003.polygons.foreach_set('use_smooth', [True] * 15)
me_cube_003.polygons.foreach_set('material_index', [0, 0, 0, 0, 0, 0, 0, 0, 0, 0, 0, 1, 0, 0, 0])
me_cube_003.materials.append(mat_cover)
me_cube_003.materials.append(mat_window)
me_cube_003.use_remesh_preserve_volume = False
me_cube_003.use_remesh_preserve_attributes = False
me_cube_003.use_mirror_vertex_groups = False
me_cube_003.update()
me_cube_002 = bpy.data.meshes.new('Cube.002')
me_cube_002.from_pydata([(0.0, 0.3338, 0.6439), (0.0, 0.3338, 0.8867), (0.0, 0.6069, 0.6439), (0.0, 0.6069, 0.8867), (0.5427, 0.3338, 0.6439), (0.5427, 0.3338, 0.8867), (0.5639, 0.6069, 0.6439), (0.5639, 0.6069, 0.8867), (0.0, 0.4372, 1.23), (0.0, 0.6069, 1.23), (0.5509, 0.4372, 1.23), (0.5639, 0.6069, 1.23), (0.0, 0.5237, 1.316), (0.0, 0.5861, 1.316), (0.5465, 0.5237, 1.316), (0.5465, 0.5861, 1.316), (0.0, -0.1129, 0.8272), (0.0, -0.1129, 0.9921), (0.4988, -0.1129, 0.8272), (0.4988, -0.1129, 0.9921), (0.0, -0.1578, 0.8526), (0.0, -0.1578, 0.9628), (0.494, -0.1578, 0.8526), (0.494, -0.1578, 0.9628)], [], [(3, 7, 6, 2), (7, 5, 4, 6), (0, 4, 18, 16), (0, 2, 6, 4), (5, 7, 11, 10), (11, 9, 13, 15), (1, 5, 10, 8), (7, 3, 9, 11), (14, 15, 13, 12), (10, 11, 15, 14), (8, 10, 14, 12), (16, 18, 22, 20), (5, 1, 17, 19), (4, 5, 19, 18), (23, 21, 20, 22), (18, 19, 23, 22), (19, 17, 21, 23)])
me_cube_002.polygons.foreach_set('use_smooth', [True] * 17)
me_cube_002.materials.append(mat_seat)
me_cube_002.use_remesh_preserve_volume = False
me_cube_002.use_remesh_preserve_attributes = False
me_cube_002.use_mirror_vertex_groups = False
me_cube_002.update()
me_cube_001 = bpy.data.meshes.new('Cube.001')
me_cube_001.from_pydata([(0.0, -1.422, 0.5166), (0.0, -1.422, 1.049), (0.0, -1.328, 0.5166), (0.0, -1.422, 0.5419), (0.2637, -1.422, 0.5166), (0.2637, -1.422, 1.049), (0.2637, -1.328, 0.5166), (0.2637, -1.328, 1.049), (0.0, -1.422, 0.3921), (0.0, -1.328, 0.3921), (0.2637, -1.422, 0.4636), (0.2637, -1.328, 0.4636), (0.0, -1.422, 1.161), (0.0, -1.328, 1.161), (0.0, -1.422, 1.024), (0.2383, -1.422, 1.024), (0.2383, -1.422, 0.5419), (0.0, -0.4668, 0.3921), (0.3807, -0.6519, 0.5166), (0.3807, -0.6519, 1.049), (0.0, -0.6519, 0.3921), (0.3807, -0.6519, 0.4636), (0.0, -0.6519, 1.161), (0.2615, -0.4668, 1.255), (0.0, -0.4668, 1.273), (0.4558, -0.4668, 1.178), (0.4977, -0.4668, 1.127), (0.4867, -0.5015, 0.6136), (0.458, -0.5015, 0.3887), (0.4977, -0.4668, 1.127), (0.0, 0.6552, 0.3921), (0.458, -0.5015, 0.3887), (0.5939, 0.6361, 1.127), (0.5829, 0.6723, 0.6136), (0.5541, 0.6552, 0.3887), (0.0, 0.7186, 0.3921), (0.5939, 0.7047, 1.14), (0.5829, 0.7476, 0.6136), (0.5541, 0.7229, 0.3887), (0.5939, 0.6635, 1.191), (0.0, 0.7047, 1.14), (0.0, 0.6635, 1.191), (0.5939, 1.419, 0.9894), (0.5829, 1.419, 0.5907), (0.0, 1.419, 0.9894), (0.5939, 1.552, 0.884), (0.5829, 1.639, 0.5907), (0.0, 1.552, 0.884), (0.0, 1.639, 0.5907), (0.0, 0.7476, 0.6136), (0.0, 1.419, 0.5907), (0.52, -0.4668, 0.6136), (0.533, -0.4668, 0.3887), (0.6161, 0.6723, 0.6136), (0.6292, 0.6552, 0.3887), (0.6161, 0.7476, 0.6136), (0.6292, 0.7229, 0.3887), (0.5541, 0.7176, 0.3659), (0.6292, 0.7176, 0.3659), (0.5541, 0.6552, 0.3659), (0.6292, 0.6552, 0.3659), (0.6065, -0.4668, 0.3887), (0.8609, 0.6552, 0.3887), (0.8609, 0.7229, 0.3887), (0.8609, 0.7176, 0.3659), (0.6065, -0.4668, 0.3659), (0.8609, 0.6552, 0.3659), (0.8626, 0.6723, 0.6136), (0.8626, 0.7476, 0.6136), (0.5778, 0.8612, 0.7741), (0.5778, 0.809, 0.8285), (0.8626, 0.8612, 0.7741), (0.8626, 0.809, 0.8285), (0.594, 1.026, 0.8625), (0.594, 1.007, 0.9355), (0.8626, 1.026, 0.8625), (0.8626, 1.007, 0.9355), (0.594, 1.193, 0.8778), (0.594, 1.198, 0.953), (0.8626, 1.193, 0.8778), (0.8626, 1.198, 0.953), (0.594, 1.383, 0.8163), (0.594, 1.412, 0.8856), (0.8626, 1.383, 0.8163), (0.8626, 1.412, 0.8856), (0.594, 1.508, 0.6884), (0.594, 1.563, 0.7397), (0.8626, 1.508, 0.6884), (0.8626, 1.563, 0.7397), (0.594, 1.546, 0.5905), (0.594, 1.602, 0.5914), (0.8626, 1.546, 0.5905), (0.8626, 1.602, 0.5914), (0.594, 1.582, 0.499), (0.594, 1.62, 0.5159), (0.8626, 1.582, 0.499), (0.8626, 1.62, 0.5159), (0.611, 1.652, 0.4199), (0.611, 1.671, 0.4241), (0.8456, 1.652, 0.4199), (0.8456, 1.671, 0.4241), (0.8715, -0.4668, 0.3887), (0.8715, -0.4668, 0.3659), (0.6065, -0.6549, 0.3887), (0.8715, -0.6549, 0.3887), (0.8715, -0.6549, 0.3659), (0.6065, -0.8221, 0.4679), (0.5857, -0.8375, 0.4722), (0.8715, -0.8221, 0.4679), (0.8715, -0.8375, 0.451), (0.6065, -0.9903, 0.6481), (0.5857, -1.01, 0.6366), (0.8715, -0.9903, 0.6481), (0.8715, -1.01, 0.6366), (0.6065, -1.118, 0.7943), (0.5857, -1.13, 0.7748), (0.8715, -1.118, 0.7943), (0.8715, -1.13, 0.7748), (0.6065, -1.281, 0.867), (0.5857, -1.293, 0.8475), (0.8715, -1.281, 0.867), (0.8715, -1.293, 0.8475), (0.6065, -1.401, 0.8838), (0.5857, -1.398, 0.861), (0.8715, -1.401, 0.8838), (0.8715, -1.398, 0.861), (0.6065, -1.543, 0.8531), (0.5857, -1.54, 0.8304), (0.8715, -1.543, 0.8531), (0.8715, -1.54, 0.8304), (0.6144, -1.678, 0.778), (0.5702, -1.663, 0.7607), (0.8635, -1.678, 0.778), (0.8635, -1.663, 0.7607), (0.6303, -1.792, 0.6515), (0.6303, -1.777, 0.6343), (0.8344, -1.792, 0.6515), (0.8344, -1.777, 0.6343), (0.3497, -0.831, 0.4636), (0.3184, -1.011, 0.4636), (0.2978, -1.131, 0.4636), (0.2785, -1.242, 0.4636), (0.2637, -1.328, 0.4636), (0.2637, -1.38, 0.4636), (0.2637, -1.422, 0.4636), (0.3807, -0.6519, 0.4636), (0.2653, -0.4443, 1.252), (0.0, -0.4443, 1.27), (0.4505, -0.4443, 1.178), (0.4708, -0.4367, 1.13), (0.5733, 0.6069, 1.13), (0.5684, 0.6331, 1.181), (0.0, 0.6331, 1.181), (0.0, 0.6069, 1.13), (0.0, -0.4367, 1.13), (0.4708, -0.4367, 0.6476), (0.5733, 0.6069, 0.6476), (0.0, 0.6069, 0.6476), (0.0, -0.4367, 0.6476), (0.4802, -0.4529, 1.194), (0.5222, -0.4529, 1.151), (0.475, -0.4304, 1.195), (0.5166, -0.4321, 1.146), (0.4865, -0.4435, 1.214), (0.5341, -0.4435, 1.214), (0.4865, -0.4201, 1.209), (0.5341, -0.4201, 1.209), (0.4865, -0.3154, 1.788), (0.5341, -0.3154, 1.788), (0.4865, -0.292, 1.783), (0.5341, -0.2921, 1.783), (0.5341, -0.2972, 1.76), (0.5341, -0.3206, 1.765), (0.4865, -0.3206, 1.765), (0.4865, -0.2971, 1.76), (0.0, -0.292, 1.783), (0.0, -0.3154, 1.788), (0.0, -0.3206, 1.765), (0.0, -0.2971, 1.76), (0.5341, -0.38, 1.499), (0.4865, -0.38, 1.499), (0.4865, -0.3565, 1.493), (0.5341, -0.3566, 1.494), (0.5341, -0.3828, 1.486), (0.4865, -0.3828, 1.486), (0.4865, -0.3593, 1.481), (0.5341, -0.3594, 1.481), (0.0, -0.38, 1.499), (0.0, -0.3565, 1.493), (0.0, -0.3828, 1.486), (0.0, -0.3593, 1.481)], [(6, 2), (28, 31), (26, 29), (61, 65), (138, 145)], [(4, 0, 8, 10), (8, 9, 11, 10), (7, 5, 4, 6), (17, 28, 21, 20), (38, 37, 55, 56), (15, 14, 3, 16), (6, 4, 10, 11), (0, 4, 16, 3), (1, 5, 12), (5, 7, 13, 12), (5, 1, 14, 15), (4, 5, 15, 16), (6, 11, 21, 18), (7, 19, 22, 13), (7, 6, 18, 19), (11, 9, 20, 21), (19, 23, 24, 22), (19, 25, 23), (25, 19, 26), (18, 27, 26, 19), (27, 18, 21, 28), (27, 33, 32, 26), (28, 17, 30, 34), (34, 30, 35, 38), (33, 37, 36, 32), (34, 38, 57, 59), (36, 39, 32), (36, 40, 41, 39), (36, 42, 44, 40), (37, 43, 42, 36), (42, 45, 47, 44), (43, 46, 45, 42), (46, 48, 47, 45), (37, 49, 50, 43), (43, 50, 48, 46), (37, 38, 35, 49), (51, 52, 54, 53), (53, 54, 62, 67), (38, 56, 58, 57), (27, 28, 52, 51), (33, 27, 51, 53), (37, 33, 53, 55), (59, 57, 58, 60), (54, 52, 61, 62), (61, 101, 62), (63, 62, 66, 64), (58, 56, 63, 64), (60, 58, 64, 66), (67, 62, 63, 68), (55, 53, 70, 69), (55, 68, 63, 56), (72, 71, 75, 76), (53, 67, 72, 70), (68, 55, 69, 71), (67, 68, 71, 72), (74, 76, 80, 78), (70, 72, 76, 74), (69, 70, 74, 73), (71, 69, 73, 75), (79, 77, 81, 83), (73, 74, 78, 77), (75, 73, 77, 79), (76, 75, 79, 80), (82, 84, 88, 86), (80, 79, 83, 84), (78, 80, 84, 82), (77, 78, 82, 81), (86, 88, 92, 90), (81, 82, 86, 85), (83, 81, 85, 87), (84, 83, 87, 88), (91, 89, 93, 95), (85, 86, 90, 89), (87, 85, 89, 91), (88, 87, 91, 92), (94, 96, 100, 98), (92, 91, 95, 96), (90, 92, 96, 94), (89, 90, 94, 93), (97, 98, 100, 99), (93, 94, 98, 97), (95, 93, 97, 99), (96, 95, 99, 100), (53, 33, 70), (101, 61, 103, 104), (66, 62, 101, 102), (66, 102, 65), (21, 138, 107, 103), (102, 101, 104, 105), (106, 107, 111, 110), (21, 103, 61, 52, 28), (104, 103, 106, 108), (105, 104, 108, 109), (112, 110, 114, 116), (108, 106, 110, 112), (109, 108, 112, 113), (107, 109, 113, 111), (115, 117, 121, 119), (113, 112, 116, 117), (111, 113, 117, 115), (110, 111, 115, 114), (120, 118, 122, 124), (114, 115, 119, 118), (116, 114, 118, 120), (117, 116, 120, 121), (125, 124, 128, 129), (121, 120, 124, 125), (119, 121, 125, 123), (118, 119, 123, 122), (127, 129, 133, 131), (123, 125, 129, 127), (122, 123, 127, 126), (124, 122, 126, 128), (132, 130, 134, 136), (126, 127, 131, 130), (128, 126, 130, 132), (129, 128, 132, 133), (134, 135, 137, 136), (133, 132, 136, 137), (131, 133, 137, 135), (130, 131, 135, 134), (131, 127, 143, 144), (119, 115, 140, 141), (107, 138, 139, 111), (115, 111, 139, 140), (123, 119, 141, 142), (127, 123, 142, 143), (107, 106, 103), (24, 23, 146, 147), (39, 41, 152, 151), (149, 148, 161, 162), (23, 25, 148, 146), (26, 32, 150, 149), (32, 39, 151, 150), (153, 150, 151, 152), (147, 146, 148, 149, 154), (154, 149, 155, 158), (150, 153, 157, 156), (149, 150, 156, 155), (155, 156, 157, 158), (161, 159, 163, 165), (148, 25, 159, 161), (25, 26, 160, 159), (26, 149, 162, 160), (172, 171, 170, 168), (162, 161, 165, 166), (160, 162, 166, 164), (159, 160, 164, 163), (167, 168, 170, 169), (173, 172, 168, 167), (169, 174, 178, 175), (171, 174, 169, 170), (182, 181, 174, 171), (181, 180, 173, 174), (180, 179, 172, 173), (179, 182, 171, 172), (178, 177, 176, 175), (167, 169, 175, 176), (173, 167, 176, 177), (174, 173, 177, 178), (183, 186, 182, 179), (184, 183, 179, 180), (184, 180, 187, 189), (186, 185, 181, 182), (166, 165, 185, 186), (165, 163, 184, 185), (163, 164, 183, 184), (164, 166, 186, 183), (190, 189, 187, 188), (181, 185, 190, 188), (180, 181, 188, 187), (185, 184, 189, 190), (181, 174, 178, 188), (190, 147, 146, 148, 161, 165, 185)])
me_cube_001.polygons.foreach_set('use_smooth', [1, 1, 1, 1, 1, 1, 1, 1, 1, 1, 1, 1, 1, 1, 1, 1, 1, 1, 1, 1, 1, 1, 1, 1, 1, 1, 1, 1, 1, 1, 1, 1, 1, 1, 1, 1, 1, 1, 1, 1, 1, 1, 1, 1, 1, 1, 1, 1, 1, 1, 1, 1, 1, 1, 1, 1, 1, 1, 1, 1, 1, 1, 1, 1, 1, 1, 1, 1, 1, 1, 1, 1, 1, 1, 1, 1, 1, 1, 1, 1, 1, 1, 1, 1, 1, 1, 1, 1, 1, 1, 1, 1, 1, 1, 1, 1, 1, 1, 1, 1, 1, 1, 1, 1, 1, 1, 1, 1, 1, 1, 1, 1, 1, 1, 1, 1, 1, 1, 1, 1, 1, 1, 1, 1, 1, 1, 1, 1, 1, 1, 1, 1, 1, 1, 1, 1, 1, 1, 1, 1, 1, 1, 1, 1, 1, 1, 1, 1, 1, 1, 1, 1, 1, 1, 1, 1, 1, 1, 1, 1, 1, 1, 1, 1, 1, 1, 1, 1, 1, 1, 1, 1, 0, 0])
me_cube_001.polygons.foreach_set('material_index', [0, 0, 2, 0, 0, 3, 0, 2, 2, 2, 2, 2, 0, 0, 0, 0, 0, 0, 0, 0, 0, 0, 0, 0, 0, 0, 0, 0, 0, 0, 0, 0, 0, 0, 0, 0, 0, 0, 0, 0, 0, 0, 0, 0, 0, 0, 0, 0, 0, 0, 0, 0, 0, 0, 0, 0, 0, 0, 0, 0, 0, 0, 0, 0, 0, 0, 0, 0, 0, 0, 0, 0, 0, 0, 0, 0, 0, 0, 0, 0, 0, 0, 0, 0, 0, 0, 0, 0, 0, 0, 0, 0, 0, 0, 0, 0, 0, 0, 0, 0, 0, 0, 0, 0, 0, 0, 0, 0, 0, 0, 0, 0, 0, 0, 0, 0, 0, 0, 0, 0, 0, 0, 0, 0, 0, 0, 0, 0, 0, 0, 0, 0, 0, 0, 0, 0, 0, 0, 0, 0, 0, 0, 0, 0, 0, 0, 0, 0, 0, 0, 0, 0, 0, 0, 0, 0, 0, 0, 0, 0, 0, 0, 0, 0, 0, 0, 0, 0, 0, 0, 0, 0, 1, 1])
me_cube_001.materials.append(mat_car_paint)
me_cube_001.materials.append(mat_window)
me_cube_001.materials.append(mat_gold)
me_cube_001.materials.append(mat_grill)
me_cube_001.use_remesh_preserve_volume = False
me_cube_001.use_remesh_preserve_attributes = False
me_cube_001.use_mirror_vertex_groups = False
me_cube_001.update()
me_cube = bpy.data.meshes.new('Cube')
me_cube.from_pydata([(1.0, 1.0, -1.0), (1.0, -1.0, -1.0), (-1.0, -1.0, -1.0), (-1.0, 1.0, -1.0), (1.0, 1.0, 1.0), (1.0, -1.0, 1.0), (-1.0, -1.0, 1.0), (-1.0, 1.0, 1.0)], [], [(0, 1, 2, 3), (4, 7, 6, 5), (0, 4, 5, 1), (1, 5, 6, 2), (2, 6, 7, 3), (4, 0, 3, 7)])
me_cube.materials.append(mat_material)
me_cube.use_remesh_preserve_volume = False
me_cube.use_remesh_preserve_attributes = False
me_cube.use_mirror_vertex_groups = False
me_cube.update()

# ---- objects
ob_circle_003 = bpy.data.objects.new('Circle.003', me_circle_006)
ob_circle_002 = bpy.data.objects.new('Circle.002', me_circle_005)
ob_circle_001 = bpy.data.objects.new('Circle.001', me_circle_004)
ob_circle = bpy.data.objects.new('Circle', me_circle_003)
ob_rear_lamp = bpy.data.objects.new('Rear lamp', me_circle_002)
ob_grill_ventil = bpy.data.objects.new('Grill ventil', me_circle_001)
ob_front_lamp = bpy.data.objects.new('Front lamp', me_circle)
ob_top_cover = bpy.data.objects.new('Top cover', me_cube_003)
ob_seat = bpy.data.objects.new('Seat', me_cube_002)
ob_hull = bpy.data.objects.new('Hull', me_cube_001)
ob_bounding_box = bpy.data.objects.new('Bounding box', me_cube)

# ---- transforms, parenting, visibility, modifiers, constraints
ob_circle_003.location = (-0.01616, 1.643, 0.7426)
ob_circle_003.rotation_euler = (-1.571, 6.013, 1.571)
ob_circle_003.lineart.crease_threshold = 0.0
_m = ob_circle_003.modifiers.new('EdgeSplit', 'EDGE_SPLIT')
_m.split_angle = 0.6981
ob_circle_002.location = (0.7188, 1.147, 0.3752)
ob_circle_002.lineart.crease_threshold = 0.0
_m = ob_circle_002.modifiers.new('EdgeSplit', 'EDGE_SPLIT')
_m.split_angle = 0.6981
ob_circle_001.location = (0.0, 0.0, 0.0)
ob_circle_001.lineart.crease_threshold = 0.0
_m = ob_circle_001.modifiers.new('EdgeSplit', 'EDGE_SPLIT')
_m.split_angle = 0.6981
ob_circle.location = (0.0, 0.0, 0.0)
ob_circle.lineart.crease_threshold = 0.0
_m = ob_circle.modifiers.new('EdgeSplit', 'EDGE_SPLIT')
_m.split_angle = 0.6981
ob_rear_lamp.location = (0.0, 0.0, 0.0)
ob_rear_lamp.lineart.crease_threshold = 0.0
_m = ob_rear_lamp.modifiers.new('Mirror', 'MIRROR')
_m = ob_rear_lamp.modifiers.new('EdgeSplit', 'EDGE_SPLIT')
_m.split_angle = 0.6981
ob_grill_ventil.location = (0.0, -1.371, 1.148)
ob_grill_ventil.scale = (0.02854, 0.02854, 0.02854)
ob_grill_ventil.lineart.crease_threshold = 0.0
_m = ob_grill_ventil.modifiers.new('EdgeSplit', 'EDGE_SPLIT')
_m.split_angle = 0.6981
ob_front_lamp.location = (0.0, 0.0, 0.0)
ob_front_lamp.lineart.crease_threshold = 0.0
_m = ob_front_lamp.modifiers.new('Mirror', 'MIRROR')
_m = ob_front_lamp.modifiers.new('EdgeSplit', 'EDGE_SPLIT')
_m.split_angle = 0.6981
ob_top_cover.location = (0.0, 0.0, 0.0)
ob_top_cover.lineart.crease_threshold = 0.0
_m = ob_top_cover.modifiers.new('Mirror', 'MIRROR')
_m.use_clip = True
_m = ob_top_cover.modifiers.new('EdgeSplit', 'EDGE_SPLIT')
ob_seat.location = (0.0, 0.0, 0.0)
ob_seat.lineart.crease_threshold = 0.0
_m = ob_seat.modifiers.new('Mirror', 'MIRROR')
_m.use_clip = True
_m = ob_seat.modifiers.new('EdgeSplit', 'EDGE_SPLIT')
ob_hull.location = (0.0, 0.0, 0.0)
ob_hull.lineart.crease_threshold = 0.0
_m = ob_hull.modifiers.new('Mirror', 'MIRROR')
_m.use_clip = True
_m = ob_hull.modifiers.new('EdgeSplit', 'EDGE_SPLIT')
ob_bounding_box.location = (0.0, 0.0, 1.0)
ob_bounding_box.scale = (0.84, 1.8, 1.0)
ob_bounding_box.lock_rotations_4d = False
ob_bounding_box.empty_display_type = 'ARROWS'
ob_bounding_box.hide_viewport = True
ob_bounding_box.display_type = 'WIRE'
ob_bounding_box.lineart.crease_threshold = 0.0

# ---- collection membership
col_collection_1.objects.link(ob_circle_003)
col_collection_1.objects.link(ob_circle_002)
col_collection_1.objects.link(ob_circle_001)
col_collection_1.objects.link(ob_circle)
col_collection_1.objects.link(ob_rear_lamp)
col_collection_1.objects.link(ob_grill_ventil)
col_collection_1.objects.link(ob_front_lamp)
col_collection_1.objects.link(ob_top_cover)
col_collection_1.objects.link(ob_seat)
col_collection_1.objects.link(ob_hull)
col_collection_1.objects.link(ob_bounding_box)

# ---- scene / render settings (as saved in the file)
scene.frame_start = 1; scene.frame_end = 250; scene.frame_set(1)
scene.render.engine = 'BLENDER_EEVEE_NEXT'
scene.render.resolution_percentage = 50
scene.render.dither_intensity = 0.0
scene.cycles.use_denoising = False
scene.cycles.samples = 10
scene.cycles.sampling_pattern = 'TABULATED_SOBOL'
scene.cycles.light_sampling_threshold = 0.0
scene.cycles.use_adaptive_sampling = False
scene.cycles.use_light_tree = False
scene.cycles.blur_glossy = 0.0
scene.cycles.pixel_filter_type = 'GAUSSIAN'
scene.cycles.sample_clamp_indirect = 0.0
scene.view_settings.view_transform = 'Standard'
bpy.context.view_layer.update()

# ---- added for rendering (the .blend has no active camera and no usable light): camera, sun
cam_auto = bpy.data.cameras.new('AutoCamera')
cam_auto.lens = 50.0
cam_auto.sensor_width = 36.0
cam_auto.clip_end = 1000.0
ob_auto_camera = bpy.data.objects.new('AutoCamera', cam_auto)
scene.collection.objects.link(ob_auto_camera)
ob_auto_camera.location = (4.70175, -5.64503, 4.26275)
ob_auto_camera.rotation_euler = (1.09748, -7.21219e-08, 0.694738)
scene.camera = ob_auto_camera
light_auto_sun = bpy.data.lights.new('AutoSun', 'SUN')
light_auto_sun.energy = 3.0
light_auto_sun.angle = 0.0523599
ob_auto_sun = bpy.data.objects.new('AutoSun', light_auto_sun)
scene.collection.objects.link(ob_auto_sun)
ob_auto_sun.rotation_euler = (0.872665, 0.174533, 0.523599)
bpy.context.view_layer.update()
